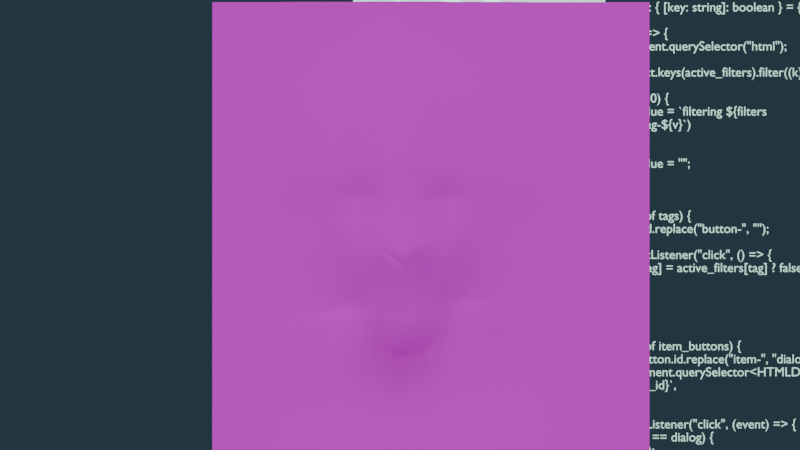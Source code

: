 # Source: image-assets.blend  (saved by Blender 4.0.36; exported with 4.5.12 LTS)
import bpy
from mathutils import Matrix  # noqa: F401  (used for matrix-valued properties, if any)

bpy.ops.wm.read_factory_settings(use_empty=True)
scene = bpy.context.scene
scene.name = 'computing'

# ---- collections
col_overlay = bpy.data.collections.new('Overlay'); scene.collection.children.link(col_overlay)
col_items = bpy.data.collections.new('Items'); scene.collection.children.link(col_items)

# ---- images (referenced by path relative to the original .blend; pixels are not part of the script)
import os
ASSET_DIR = os.environ.get("B2B_ASSET_DIR", "")  # directory of the original .blend (textures are referenced by path, not embedded)
HERE = os.path.dirname(os.path.abspath(__file__))  # packed textures are extracted next to this script under _unpacked/

def load_image(name, relpath, width, height, colorspace="sRGB"):
    """Load a texture the original file referenced (path relative to the .blend, or extracted next to this script)."""
    p = next((c for c in (os.path.join(HERE, relpath), os.path.join(ASSET_DIR, relpath)) if relpath and os.path.exists(c)), "")
    if p:
        img = bpy.data.images.load(p, check_existing=True)
        img.name = name
    else:  # same state as the original file: an image datablock whose file is absent (Cycles renders it pink)
        img = bpy.data.images.new(name, width, height)
        img.source = "FILE"
        img.filepath = "//" + (relpath or name)
    img.colorspace_settings.name = colorspace
    return img
img_photo_with_alpha_png = load_image('photo_with_alpha.png', 'photo_with_alpha.png', 1024, 1024, 'sRGB')

# ---- materials (node trees are filled in below, after node groups)
mat_pixelator = bpy.data.materials.new('pixelator')
mat_pixelator.alpha_threshold = 0.6771
mat_fill = bpy.data.materials.new('Fill')
mat_fill.use_transparent_shadow = False
mat_screen_glow = bpy.data.materials.new('screen-glow')
mat_screen_glow.use_transparent_shadow = False
mat_base_image = bpy.data.materials.new('base-image')
mat_base_image.use_backface_culling = True

# ---- node groups
ng_colors_001 = bpy.data.node_groups.new('Colors.001', 'ShaderNodeTree')
_s = ng_colors_001.interface.new_socket(name='l_blue', in_out='OUTPUT', socket_type='NodeSocketColor')
_s.default_value = (0.0782, 0.2582, 0.4179, 1.0)
_s = ng_colors_001.interface.new_socket(name='l_pink', in_out='OUTPUT', socket_type='NodeSocketColor')
_s.default_value = (0.9736, 0.5972, 0.5972, 1.0)
_s = ng_colors_001.interface.new_socket(name='l_green', in_out='OUTPUT', socket_type='NodeSocketColor')
_s.default_value = (0.7306, 0.7681, 0.7605, 1.0)
_s = ng_colors_001.interface.new_socket(name='d_blue', in_out='OUTPUT', socket_type='NodeSocketColor')
_s.default_value = (0.01764, 0.03689, 0.05127, 1.0)
_s = ng_colors_001.interface.new_socket(name='d_pink', in_out='OUTPUT', socket_type='NodeSocketColor')
_s.default_value = (0.3325, 0.05286, 0.05286, 1.0)
_s = ng_colors_001.interface.new_socket(name='d_green', in_out='OUTPUT', socket_type='NodeSocketColor')
_s.default_value = (0.0782, 0.1912, 0.1413, 1.0)
_N = ng_colors_001.nodes; _L = ng_colors_001.links
n0 = _N.new('NodeGroupInput'); n0.name = 'Group Input'; n0.location = (-311, 0)
n1 = _N.new('ShaderNodeRGB'); n1.name = 'RGB'; n1.location = (-111, 264)
n1.outputs[0].default_value = (0.0782, 0.2582, 0.4179, 1.0)
n2 = _N.new('ShaderNodeRGB'); n2.name = 'RGB.001'; n2.location = (111, 222)
n2.outputs[0].default_value = (0.9736, 0.5972, 0.5972, 1.0)
n3 = _N.new('ShaderNodeRGB'); n3.name = 'RGB.002'; n3.location = (-98, 45)
n3.outputs[0].default_value = (0.7306, 0.7681, 0.7605, 1.0)
n4 = _N.new('ShaderNodeRGB'); n4.name = 'RGB.005'; n4.location = (103, -264)
n4.outputs[0].default_value = (0.01764, 0.03689, 0.05127, 1.0)
n5 = _N.new('ShaderNodeRGB'); n5.name = 'RGB.004'; n5.location = (-108, -182)
n5.outputs[0].default_value = (0.3325, 0.05286, 0.05286, 1.0)
n6 = _N.new('ShaderNodeRGB'); n6.name = 'RGB.003'; n6.location = (97, -39)
n6.outputs[0].default_value = (0.0782, 0.1912, 0.1413, 1.0)
n7 = _N.new('NodeGroupOutput'); n7.name = 'Group Output'; n7.location = (692, 37)
_L.new(n1.outputs[0], n7.inputs[0])
_L.new(n2.outputs[0], n7.inputs[1])
_L.new(n3.outputs[0], n7.inputs[2])
_L.new(n4.outputs[0], n7.inputs[3])
_L.new(n5.outputs[0], n7.inputs[4])
_L.new(n6.outputs[0], n7.inputs[5])
n7.is_active_output = True

# ---- material node trees
mat_pixelator.use_nodes = True; mat_pixelator.node_tree.nodes.clear()
_N = mat_pixelator.node_tree.nodes; _L = mat_pixelator.node_tree.links
n0 = _N.new('ShaderNodeVectorMath'); n0.name = 'Vector Math'; n0.location = (-603, 252)
n0.operation = 'MULTIPLY'
n0.inputs[1].default_value = (10.0, 10.0, 0.0)
n1 = _N.new('ShaderNodeVectorMath'); n1.name = 'Vector Math.002'; n1.location = (-411, 252)
n1.operation = 'ABSOLUTE'
n1.inputs[1].default_value = (1.0, 1.0, 0.0)
n2 = _N.new('ShaderNodeVectorMath'); n2.name = 'Vector Math.001'; n2.location = (-233, 299)
n2.operation = 'MODULO'
n2.inputs[1].default_value = (1.0, 1.0, 0.0)
n3 = _N.new('ShaderNodeSeparateXYZ'); n3.name = 'Separate XYZ'; n3.location = (-45, 301)
n4 = _N.new('ShaderNodeValToRGB'); n4.name = 'Color Ramp'; n4.location = (182, 527)
while len(n4.color_ramp.elements) > 1: n4.color_ramp.elements.remove(n4.color_ramp.elements[-1])
n4.color_ramp.elements[0].position = 0.0; n4.color_ramp.elements[0].color = (0.01448, 0.01448, 0.01448, 1.0)
_e = n4.color_ramp.elements.new(0.45); _e.color = (1.0, 1.0, 1.0, 1.0)
_e = n4.color_ramp.elements.new(1.0); _e.color = (0.02627, 0.02627, 0.02627, 1.0)
n5 = _N.new('ShaderNodeValToRGB'); n5.name = 'Color Ramp.001'; n5.location = (190, 309)
while len(n5.color_ramp.elements) > 1: n5.color_ramp.elements.remove(n5.color_ramp.elements[-1])
n5.color_ramp.elements[0].position = 0.0; n5.color_ramp.elements[0].color = (0.01448, 0.01448, 0.01448, 1.0)
_e = n5.color_ramp.elements.new(0.45); _e.color = (1.0, 1.0, 1.0, 1.0)
_e = n5.color_ramp.elements.new(1.0); _e.color = (0.02627, 0.02627, 0.02627, 1.0)
n6 = _N.new('ShaderNodeOutputMaterial'); n6.name = 'Material Output'; n6.location = (1394, 308)
n6.width = 100
n6.target = 'CYCLES'
n7 = _N.new('ShaderNodeBsdfTransparent'); n7.name = 'Transparent BSDF'; n7.location = (1188, 388)
n8 = _N.new('ShaderNodeMix'); n8.name = 'Mix'; n8.location = (550, 463)
n8.data_type = 'RGBA'
n8.blend_type = 'MULTIPLY'
n8.clamp_result = True
n8.inputs[0].default_value = 1.0
n9 = _N.new('ShaderNodeTexCoord'); n9.name = 'Texture Coordinate'; n9.location = (-812, 307)
n10 = _N.new('ShaderNodeOutputMaterial'); n10.name = 'Material Output.001'; n10.location = (0, 0)
n10.target = 'EEVEE'
n11 = _N.new('ShaderNodeMixShader'); n11.name = 'Mix Shader'; n11.location = (0, 0)
n11.label = 'Disable Shadow'
n11.hide = True
n12 = _N.new('ShaderNodeLightPath'); n12.name = 'Light Path'; n12.location = (0, 0)
n12.hide = True
n13 = _N.new('ShaderNodeBsdfTransparent'); n13.name = 'Transparent BSDF.001'; n13.location = (0, 0)
n13.hide = True
_L.new(n1.outputs[0], n2.inputs[0])
_L.new(n0.outputs[0], n1.inputs[0])
_L.new(n2.outputs[0], n3.inputs[0])
_L.new(n3.outputs[0], n4.inputs[0])
_L.new(n4.outputs[0], n8.inputs[6])
_L.new(n5.outputs[0], n8.inputs[7])
_L.new(n3.outputs[1], n5.inputs[0])
_L.new(n8.outputs[2], n6.inputs[0])
_L.new(n9.outputs[4], n0.inputs[0])
_L.new(n8.outputs[2], n11.inputs[1])
_L.new(n11.outputs[0], n10.inputs[0])
_L.new(n12.outputs[1], n11.inputs[0])
_L.new(n13.outputs[0], n11.inputs[2])
n6.is_active_output = True
mat_screen_glow.use_nodes = True; mat_screen_glow.node_tree.nodes.clear()
_N = mat_screen_glow.node_tree.nodes; _L = mat_screen_glow.node_tree.links
n0 = _N.new('ShaderNodeOutputMaterial'); n0.name = 'Material Output'; n0.location = (300, 300)
n1 = _N.new('ShaderNodeBsdfPrincipled'); n1.name = 'Principled BSDF'; n1.location = (-98, 428)
n1.inputs[3].default_value = 1.45
n1.inputs[28].default_value = 5.2
n2 = _N.new('ShaderNodeGroup'); n2.name = 'Group'; n2.location = (-444, 361)
n2.node_tree = ng_colors_001
_L.new(n1.outputs[0], n0.inputs[0])
_L.new(n2.outputs[2], n1.inputs[0])
_L.new(n2.outputs[5], n1.inputs[27])
n0.is_active_output = True
mat_base_image.use_nodes = True; mat_base_image.node_tree.nodes.clear()
_N = mat_base_image.node_tree.nodes; _L = mat_base_image.node_tree.links
n0 = _N.new('ShaderNodeOutputMaterial'); n0.name = 'Material Output'; n0.location = (635, 384)
n0.target = 'CYCLES'
n1 = _N.new('ShaderNodeBsdfPrincipled'); n1.name = 'Principled BSDF'; n1.location = (49, 440)
n1.inputs[2].default_value = 1.0
n1.inputs[3].default_value = 1.45
n1.inputs[13].default_value = 0.0
n2 = _N.new('ShaderNodeTexImage'); n2.name = 'Image Texture'; n2.location = (-428, 494)
n2.image = img_photo_with_alpha_png
n3 = _N.new('ShaderNodeOutputMaterial'); n3.name = 'Material Output.001'; n3.location = (0, 0)
n3.target = 'EEVEE'
n4 = _N.new('ShaderNodeMixShader'); n4.name = 'Mix Shader'; n4.location = (0, 0)
n4.label = 'Disable Shadow'
n4.hide = True
n5 = _N.new('ShaderNodeLightPath'); n5.name = 'Light Path'; n5.location = (0, 0)
n5.hide = True
n6 = _N.new('ShaderNodeBsdfTransparent'); n6.name = 'Transparent BSDF'; n6.location = (0, 0)
n6.hide = True
_L.new(n1.outputs[0], n0.inputs[0])
_L.new(n2.outputs[0], n1.inputs[0])
_L.new(n2.outputs[1], n1.inputs[4])
_L.new(n1.outputs[0], n4.inputs[1])
_L.new(n4.outputs[0], n3.inputs[0])
_L.new(n5.outputs[1], n4.inputs[0])
_L.new(n6.outputs[0], n4.inputs[2])
n0.is_active_output = True

# ---- world
world_compute_world = bpy.data.worlds.new('compute-world'); scene.world = world_compute_world
world_compute_world.use_nodes = True; world_compute_world.node_tree.nodes.clear()
_N = world_compute_world.node_tree.nodes; _L = world_compute_world.node_tree.links
n0 = _N.new('ShaderNodeOutputWorld'); n0.name = 'World Output'; n0.location = (1863, 155)
n1 = _N.new('ShaderNodeBackground'); n1.name = 'Background'; n1.location = (1649, 236)
n2 = _N.new('ShaderNodeGroup'); n2.name = 'Group'; n2.location = (1422, 221)
n2.node_tree = ng_colors_001
_L.new(n1.outputs[0], n0.inputs[0])
_L.new(n2.outputs[3], n1.inputs[0])
n0.is_active_output = True
world_compute_world.use_sun_shadow = False
world_compute_world.sun_shadow_jitter_overblur = 0.0

# ---- cameras
cam_camera_001 = bpy.data.cameras.new('Camera.001')

# ---- lights
light_sun = bpy.data.lights.new('Sun', 'SUN')
light_sun.transmission_factor = 0.0
light_sun.energy = 2.07

# ---- meshes
me_plane_002 = bpy.data.meshes.new('Plane.002')
me_plane_002.from_pydata([(-1.0, -1.0, 0.0), (1.0, -1.0, 0.0), (-1.0, 1.0, 0.0), (1.0, 1.0, 0.0)], [], [(0, 1, 3, 2)])
_uv = me_plane_002.uv_layers.new(name='UVMap')
_uv.uv.foreach_set('vector', [0.0, 0.0, 1.0, 0.0, 1.0, 1.0, 0.0, 1.0])
me_plane_002.materials.append(mat_pixelator)
me_plane_002.update()
me_plane_003 = bpy.data.meshes.new('Plane.003')
me_plane_003.from_pydata([(-1.103, 0.4578, 1.003), (-0.6949, 0.4578, 1.003), (-1.103, 0.4578, 1.246), (-0.6949, 0.4578, 1.246), (-1.427, 0.4578, 0.6057), (-1.02, 0.4578, 0.6057), (-1.427, 0.4578, 0.8489), (-1.02, 0.4578, 0.8489), (-1.169, 0.4578, 0.1801), (-0.7611, 0.4578, 0.1801), (-1.169, 0.4578, 0.4234), (-0.7611, 0.4578, 0.4234), (-0.8819, 0.4578, 0.4701), (-0.4742, 0.4578, 0.4701), (-0.8819, 0.4578, 0.7134), (-0.4742, 0.4578, 0.7134), (-0.8987, 0.4578, 1.003), (-1.223, 0.4578, 0.8489), (-0.9003, 0.4578, 0.9606), (-0.7986, 0.4578, 0.8401), (-0.678, 0.4578, 0.7134), (-0.678, 0.4578, 0.4701), (-0.7611, 0.4578, 0.3017), (-0.6565, 0.4578, 0.3418)], [(2, 0), (16, 1), (1, 3), (3, 2), (4, 6), (5, 4), (7, 5), (17, 7), (8, 10), (9, 8), (22, 9), (10, 11), (12, 14), (21, 12), (15, 13), (20, 15), (0, 16), (6, 17), (16, 18), (18, 19), (17, 18), (14, 20), (13, 21), (20, 19), (11, 22), (23, 21), (22, 23)], [])
_uv = me_plane_003.uv_layers.new(name='UVMap')
_uv.uv.foreach_set('vector', [])
me_plane_003.materials.append(mat_screen_glow)
me_plane_003.update()
me_plane_001 = bpy.data.meshes.new('Plane.001')
me_plane_001.from_pydata([(0.6838, -0.02792, -0.05923), (0.6838, -0.02792, 1.205), (-0.5145, -0.02792, -0.05923), (-0.3552, -0.05039, -0.05923), (-0.2042, -0.07589, -0.05923), (-0.05108, -0.07589, -0.05923), (2.98e-08, -0.07589, -0.05923), (0.06261, -0.07589, -0.05923), (0.2243, -0.08185, -0.05923), (0.3628, -0.06948, -0.05923), (0.5498, -0.02977, -0.05923), (0.5498, -0.02792, 1.205), (0.3628, -0.02792, 1.205), (0.2243, -0.02792, 1.206), (0.06261, -0.02792, 1.207), (-2.53e-08, -0.02792, 1.207), (-0.05108, -0.02792, 1.207), (-0.2042, -0.02792, 1.206), (-0.3552, -0.02792, 1.205), (-0.5145, -0.02792, 1.205), (0.6838, -0.02792, 0.05962), (0.6838, -0.02792, 0.225), (0.6838, -0.02792, 0.2455), (0.6838, -0.02792, 0.4001), (0.6838, -0.02792, 0.4797), (0.6838, -0.02792, 0.5281), (0.6838, -0.02792, 0.6602), (0.6838, -0.02792, 0.9842), (0.6838, -0.02792, 1.147), (-0.5145, -0.02792, 0.05962), (-0.5145, -0.02792, 0.225), (-0.5145, -0.02792, 0.2455), (-0.5145, -0.02792, 0.4001), (-0.5145, -0.02792, 0.4797), (-0.5145, -0.02792, 0.5281), (-0.5145, -0.02792, 0.6602), (-0.5145, -0.02792, 0.9842), (-0.5145, -0.02792, 1.147), (-0.3552, -0.04058, 0.05962), (-0.3552, -0.02792, 0.225), (-0.3552, -0.02792, 0.2455), (-0.3552, -0.02955, 0.4001), (-0.3552, -0.03111, 0.4798), (-0.3552, -0.03144, 0.5283), (-0.3552, -0.0341, 0.6609), (-0.3552, -0.02796, 0.9851), (-0.3552, -0.02792, 1.148), (-0.2042, -0.05829, 0.05962), (-0.2042, -0.03044, 0.225), (-0.1638, -0.07235, 0.3253), (-0.1893, -0.04565, 0.3726), (-0.1883, -0.06178, 0.4801), (-0.18, -0.06922, 0.5291), (-0.2042, -0.08147, 0.6623), (-0.2042, -0.03799, 0.9873), (-0.2042, -0.02792, 1.149), (-0.05108, -0.05829, 0.05962), (-0.05108, -0.03697, 0.225), (-0.05108, -0.09086, 0.2626), (-0.07076, -0.1065, 0.4207), (-0.05108, -0.1139, 0.496), (-0.05108, -0.1272, 0.5297), (-0.03126, -0.1082, 0.6639), (-0.05108, -0.05392, 0.9896), (-0.05108, -0.02892, 1.151), (2.462e-08, -0.05829, 0.05962), (1.741e-08, -0.04384, 0.225), (1.652e-08, -0.08887, 0.2455), (0.005889, -0.1139, 0.4073), (0.00942, -0.1129, 0.4805), (0.008525, -0.1475, 0.4986), (-1.554e-09, -0.1141, 0.6641), (-1.568e-08, -0.0556, 0.99), (-2.279e-08, -0.02909, 1.151), (0.06261, -0.05829, 0.05962), (0.06261, -0.03667, 0.225), (0.06261, -0.08972, 0.2576), (0.07869, -0.106, 0.4167), (0.06598, -0.1118, 0.4992), (0.07143, -0.1237, 0.5296), (0.03989, -0.1081, 0.6639), (0.06261, -0.05308, 0.9895), (0.06261, -0.02884, 1.151), (0.2243, -0.06057, 0.05962), (0.2243, -0.02958, 0.225), (0.2094, -0.06337, 0.354), (0.2045, -0.0473, 0.4023), (0.2027, -0.06069, 0.4827), (0.1989, -0.06594, 0.529), (0.2243, -0.07669, 0.6621), (0.2243, -0.03608, 0.987), (0.2243, -0.02792, 1.149), (0.3628, -0.0508, 0.05962), (0.3001, -0.02867, 0.225), (0.2796, -0.03342, 0.2796), (0.3259, -0.03334, 0.4006), (0.3485, -0.03246, 0.48), (0.3628, -0.03074, 0.5283), (0.3628, -0.03535, 0.6608), (0.3628, -0.02792, 0.985), (0.3628, -0.02792, 1.148), (0.5498, -0.02814, 0.05962), (0.5498, -0.02792, 0.225), (0.5498, -0.02792, 0.2455), (0.5498, -0.02792, 0.4001), (0.5498, -0.02792, 0.4797), (0.5498, -0.02792, 0.5281), (0.5498, -0.02792, 0.6602), (0.5498, -0.02792, 0.9842), (0.5498, -0.02792, 1.147), (0.6838, -0.02792, 0.761), (-0.5145, -0.02792, 0.7611), (-0.3552, -0.03424, 0.7618), (-0.2042, -0.08845, 0.7635), (-0.05108, -0.1145, 0.7652), (-5.949e-09, -0.1181, 0.7655), (0.06261, -0.1111, 0.7651), (0.2243, -0.0817, 0.7632), (0.3628, -0.03552, 0.7617), (0.5498, -0.02792, 0.761), (0.6838, -0.02792, 0.7106), (-0.5145, -0.02792, 0.7107), (-0.3552, -0.0354, 0.7113), (-0.2042, -0.09106, 0.7129), (-0.04392, -0.1104, 0.7146), (-3.752e-09, -0.1149, 0.7148), (0.06261, -0.1066, 0.7161), (0.2243, -0.08515, 0.7127), (0.3628, -0.03706, 0.7112), (0.5498, -0.02792, 0.7106), (0.6838, -0.02792, 0.5743), (-0.5145, -0.02792, 0.5743), (-0.3552, -0.03144, 0.5747), (-0.1844, -0.0709, 0.5758), (-0.04448, -0.1225, 0.5767), (2.189e-09, -0.1253, 0.5768), (0.05541, -0.1211, 0.5766), (0.1994, -0.06827, 0.5757), (0.3628, -0.03074, 0.5747), (0.5498, -0.02792, 0.5743), (0.6838, -0.02792, 0.6173), (-0.5145, -0.02792, 0.6173), (-0.3552, -0.0321, 0.6178), (-0.1943, -0.07362, 0.6191), (-0.03571, -0.1132, 0.6203), (3.176e-10, -0.1186, 0.6205), (0.04709, -0.1123, 0.6202), (0.216, -0.06913, 0.6189), (0.3628, -0.03246, 0.6177), (0.5498, -0.02792, 0.6173), (-0.1277, -0.07589, -0.05923), (-0.1277, -0.02792, 1.206), (-0.1277, -0.05829, 0.05962), (-0.1277, -0.0337, 0.225), (-0.1074, -0.08551, 0.2939), (-0.13, -0.06567, 0.3966), (-0.1197, -0.09972, 0.488), (-0.1155, -0.1036, 0.5294), (-0.1177, -0.08139, 0.6631), (-0.1277, -0.04509, 0.9884), (-0.1277, -0.02842, 1.15), (-0.1277, -0.1034, 0.7643), (-0.1241, -0.09578, 0.7137), (-0.1144, -0.09698, 0.5762), (-0.115, -0.08501, 0.6197), (0.1434, -0.07887, -0.05923), (0.1434, -0.02792, 1.206), (0.1434, -0.05943, 0.05962), (0.1434, -0.03313, 0.225), (0.136, -0.06637, 0.3058), (0.1416, -0.07079, 0.4095), (0.1343, -0.09789, 0.4909), (0.1351, -0.09947, 0.5293), (0.1321, -0.0759, 0.663), (0.1434, -0.04333, 0.9883), (0.1434, -0.02838, 1.15), (0.1434, -0.09703, 0.7642), (0.1434, -0.08981, 0.7144), (0.1274, -0.09462, 0.5762), (0.1315, -0.08019, 0.6196), (0.6838, -0.02792, 0.3379), (-0.5145, -0.02792, 0.3379), (-0.3552, -0.0289, 0.3379), (-0.179, -0.04432, 0.3536), (-0.06284, -0.08074, 0.357), (0.003519, -0.08441, 0.3422), (0.07222, -0.08, 0.3527), (0.2065, -0.04492, 0.3829), (0.3072, -0.03337, 0.3519), (0.5498, -0.02792, 0.3379), (-0.1209, -0.05633, 0.3553), (0.1393, -0.05897, 0.3678), (0.2094, -0.06337, 0.354), (0.6838, -0.02792, 0.6854), (-0.5145, -0.02792, 0.6855), (-0.3552, -0.03475, 0.6861), (-0.2042, -0.08626, 0.6876), (-0.03759, -0.1093, 0.6892), (-2.653e-09, -0.1145, 0.6895), (0.05125, -0.1074, 0.69), (0.2243, -0.08092, 0.6874), (0.3628, -0.0362, 0.686), (0.5498, -0.02792, 0.6854), (-0.1209, -0.08858, 0.6884), (0.1378, -0.08285, 0.6887), (0.6838, -0.02792, 0.6387), (-0.5145, -0.02792, 0.6388), (-0.3552, -0.0331, 0.6393), (-0.1993, -0.07754, 0.6407), (-0.03348, -0.1107, 0.6421), (-6.183e-10, -0.1164, 0.6423), (0.04349, -0.1102, 0.6421), (0.2201, -0.07291, 0.6405), (0.3628, -0.03391, 0.6393), (0.5498, -0.02792, 0.6387), (-0.1164, -0.0832, 0.6414), (0.1318, -0.07805, 0.6413), (-0.1659, -0.02792, 1.206), (-0.1659, -0.05829, 0.05962), (-0.1659, -0.03207, 0.225), (-0.1356, -0.07893, 0.3096), (-0.1597, -0.05566, 0.3846), (-0.154, -0.08075, 0.4841), (-0.1478, -0.08643, 0.5293), (-0.161, -0.08143, 0.6627), (-0.1659, -0.04154, 0.9879), (-0.1659, -0.02817, 1.15), (-0.1659, -0.09593, 0.7639), (-0.1641, -0.09342, 0.7133), (-0.1494, -0.08394, 0.576), (-0.1547, -0.07931, 0.6194), (-0.1659, -0.07589, -0.05923), (-0.15, -0.05033, 0.3544), (-0.1626, -0.08742, 0.688), (-0.1578, -0.08037, 0.641), (-0.08937, -0.07589, -0.05923), (-0.08937, -0.02792, 1.207), (-0.08937, -0.05829, 0.05962), (-0.08937, -0.03533, 0.225), (-0.07925, -0.08818, 0.2783), (-0.1004, -0.08606, 0.4086), (-0.08537, -0.1068, 0.492), (-0.08331, -0.1154, 0.5296), (-0.0745, -0.09478, 0.6635), (-0.08937, -0.04951, 0.989), (-0.08937, -0.02867, 1.15), (-0.08937, -0.1089, 0.7648), (-0.08399, -0.1031, 0.7141), (-0.07946, -0.1098, 0.5764), (-0.07536, -0.0991, 0.62), (-0.09189, -0.06854, 0.3562), (-0.07925, -0.09893, 0.6888), (-0.07493, -0.09694, 0.6418), (0.103, -0.02792, 1.207), (0.103, -0.05886, 0.05962), (0.103, -0.0349, 0.225), (0.09931, -0.07804, 0.2817), (0.1101, -0.08838, 0.4131), (0.1002, -0.1048, 0.4951), (0.1033, -0.1116, 0.5295), (0.08598, -0.092, 0.6634), (0.103, -0.04821, 0.9889), (0.103, -0.02861, 1.15), (0.103, -0.1041, 0.7647), (0.103, -0.0982, 0.7152), (0.09141, -0.1078, 0.5764), (0.08931, -0.09626, 0.6199), (0.103, -0.07738, -0.05923), (0.1058, -0.06948, 0.3602), (0.0945, -0.0951, 0.6893), (0.08765, -0.09413, 0.6417), (0.1838, -0.08036, -0.05923), (0.1838, -0.02792, 1.206), (0.1838, -0.06, 0.05962), (0.1838, -0.03135, 0.225), (0.1727, -0.06487, 0.3299), (0.173, -0.05904, 0.4059), (0.1685, -0.07929, 0.4868), (0.167, -0.08271, 0.5292), (0.1782, -0.0763, 0.6626), (0.1838, -0.0397, 0.9876), (0.1838, -0.02815, 1.149), (0.1838, -0.08937, 0.7637), (0.1838, -0.08748, 0.7135), (0.1634, -0.08144, 0.5759), (0.1738, -0.07466, 0.6192), (0.1729, -0.05194, 0.3753), (0.181, -0.08189, 0.6881), (0.176, -0.07548, 0.6409), (-0.2017, -0.07951, 0.6515), (-0.03237, -0.1094, 0.653), (-1.086e-09, -0.1152, 0.6532), (0.04169, -0.1092, 0.653), (0.2222, -0.0748, 0.6513), (0.08736, -0.1176, 0.5296), (0.06293, -0.1001, 0.6637), (0.03998, -0.1356, 0.5141), (0.01994, -0.1111, 0.664), (-0.02128, -0.1374, 0.5141), (-0.01563, -0.1111, 0.664), (-0.1639, -0.07782, 0.5292), (-0.1826, -0.08145, 0.6625), (-0.0475, -0.1124, 0.7399), (-4.85e-09, -0.1165, 0.7402), (0.06261, -0.1089, 0.7406), (0.2243, -0.08343, 0.738), (-0.02554, -0.1163, 0.7654), (0.03131, -0.1146, 0.7653), (0.08282, -0.1076, 0.7649), (-0.2042, -0.08866, 0.7002), (-0.04075, -0.1098, 0.7019), (-3.202e-09, -0.1147, 0.7022), (0.05693, -0.107, 0.703), (0.2243, -0.08304, 0.7), (0.08282, -0.1024, 0.7157), (0.03131, -0.1107, 0.7155), (-0.02196, -0.1126, 0.7147), (-0.1842, -0.09224, 0.7131), (-0.1822, -0.07006, 0.5524), (-0.04778, -0.1249, 0.5532), (0.004263, -0.1364, 0.5377), (0.06342, -0.1224, 0.5531), (0.1991, -0.0671, 0.5524), (-0.1669, -0.07742, 0.5759), (-0.02224, -0.1239, 0.5768), (0.0277, -0.1232, 0.5767), (0.07341, -0.1144, 0.5765), (-0.1894, -0.07226, 0.5974), (-0.04009, -0.1179, 0.5985), (1.254e-09, -0.122, 0.5987), (0.05125, -0.1167, 0.5984), (0.2077, -0.0687, 0.5973), (-0.1745, -0.07647, 0.6192), (-0.01785, -0.1159, 0.6204), (0.02354, -0.1155, 0.6204), (0.0682, -0.1043, 0.6201), (-0.09942, -0.1095, 0.5295), (-0.09612, -0.08809, 0.6633), (-0.1085, -0.1062, 0.7645), (-0.104, -0.09943, 0.7139), (-0.09695, -0.1034, 0.5763), (-0.09518, -0.09205, 0.6198), (-0.1147, -0.09099, 0.598), (-0.115, -0.1003, 0.5528), (-0.1225, -0.09218, 0.7011), (-0.1259, -0.09959, 0.739), (-0.1171, -0.08229, 0.6523), (0.1511, -0.09109, 0.5293), (0.1551, -0.0761, 0.6628), (0.1636, -0.0932, 0.764), (0.1636, -0.08864, 0.714), (0.1454, -0.08803, 0.576), (0.1526, -0.07743, 0.6194), (0.1295, -0.08741, 0.5979), (0.1313, -0.09705, 0.5527), (0.1406, -0.08633, 0.7015), (0.1434, -0.09342, 0.7393), (0.1319, -0.07697, 0.6521), (-0.2042, -0.08386, 0.675), (-0.03442, -0.1087, 0.6766), (-2.104e-09, -0.1143, 0.6768), (0.04557, -0.1077, 0.6769), (0.2243, -0.07881, 0.6748), (-0.1193, -0.08499, 0.6758), (0.1349, -0.07938, 0.6759), (0.07288, -0.1012, 0.6897), (-0.1834, -0.08684, 0.6878), (-0.1001, -0.09376, 0.6886), (-0.01879, -0.1119, 0.6894), (0.02562, -0.1109, 0.6897), (0.1594, -0.08237, 0.6884), (-0.1968, -0.07558, 0.6299), (-0.0346, -0.1119, 0.6312), (-1.503e-10, -0.1175, 0.6314), (0.04529, -0.1113, 0.6312), (0.218, -0.07102, 0.6297), (-0.1157, -0.0841, 0.6305), (0.1317, -0.07912, 0.6304), (0.06557, -0.1022, 0.6419), (-0.1785, -0.07896, 0.6409), (-0.09565, -0.09007, 0.6416), (-0.01674, -0.1135, 0.6422), (0.02174, -0.1133, 0.6422), (0.1539, -0.07676, 0.6411), (-0.1316, -0.09503, 0.5293), (-0.1394, -0.08141, 0.6629), (-0.1468, -0.09967, 0.7641), (-0.1441, -0.0946, 0.7135), (-0.1319, -0.09046, 0.5761), (-0.1348, -0.08216, 0.6195), (-0.1417, -0.088, 0.6882), (-0.1371, -0.08178, 0.6412), (-0.1562, -0.07984, 0.6302), (-0.1618, -0.08443, 0.6754), (-0.1594, -0.0809, 0.6519), (-0.165, -0.09467, 0.7386), (-0.1634, -0.09042, 0.7007), (-0.1486, -0.08518, 0.5526), (-0.152, -0.08163, 0.5977), (-0.06719, -0.1213, 0.5296), (-0.05288, -0.1015, 0.6637), (-0.07022, -0.1117, 0.765), (-0.06395, -0.1067, 0.7143), (-0.06197, -0.1161, 0.5766), (-0.05553, -0.1061, 0.6201), (-0.05842, -0.1041, 0.689), (-0.05421, -0.1038, 0.6419), (-0.07514, -0.09802, 0.6309), (-0.07688, -0.09686, 0.6762), (-0.07741, -0.1044, 0.5982), (-0.08138, -0.1126, 0.553), (-0.08162, -0.101, 0.7015), (-0.08668, -0.106, 0.7395), (-0.07472, -0.09586, 0.6526), (0.1192, -0.1055, 0.5294), (0.109, -0.08395, 0.6632), (0.1232, -0.1006, 0.7644), (0.1232, -0.09401, 0.7148), (0.1094, -0.1012, 0.5763), (0.1104, -0.08822, 0.6197), (0.1161, -0.08898, 0.689), (0.1097, -0.08609, 0.6415), (0.08848, -0.09519, 0.6308), (0.09024, -0.09355, 0.6764), (0.08681, -0.09307, 0.6526), (0.103, -0.1011, 0.7399), (0.09876, -0.09665, 0.7023), (0.09735, -0.1097, 0.5529), (0.09036, -0.102, 0.5982), (0.1829, -0.07432, 0.5291), (0.2012, -0.07649, 0.6623), (0.2041, -0.08554, 0.7635), (0.2041, -0.08632, 0.7131), (0.1814, -0.07486, 0.5758), (0.1949, -0.07189, 0.6191), (0.2026, -0.08141, 0.6877), (0.198, -0.07419, 0.6407), (0.1749, -0.07507, 0.6301), (0.1796, -0.07909, 0.6753), (0.1686, -0.07805, 0.5976), (0.1652, -0.08207, 0.5526), (0.1824, -0.08468, 0.7008), (0.1838, -0.08842, 0.7386), (0.1771, -0.07589, 0.6517), (0.1545, -0.07643, 0.6519), (0.1636, -0.09092, 0.739), (0.1615, -0.08551, 0.7012), (0.1482, -0.08956, 0.5526), (0.149, -0.08273, 0.5977), (0.1573, -0.07923, 0.6756), (0.1533, -0.07709, 0.6302), (0.0708, -0.1094, 0.5983), (0.08039, -0.116, 0.553), (0.07785, -0.1018, 0.7027), (0.08282, -0.105, 0.7403), (0.06425, -0.1011, 0.6528), (0.0679, -0.1006, 0.6767), (0.06688, -0.1032, 0.631), (-0.09589, -0.08908, 0.6525), (-0.1063, -0.1028, 0.7392), (-0.1021, -0.09659, 0.7013), (-0.09819, -0.1065, 0.5529), (-0.09607, -0.09771, 0.5981), (-0.0981, -0.09092, 0.676), (-0.09542, -0.09106, 0.6307), (-0.1707, -0.07694, 0.5976), (-0.1654, -0.07762, 0.5525), (-0.1838, -0.08954, 0.7004), (-0.1806, -0.0802, 0.6517), (-0.183, -0.08415, 0.6752), (-0.1765, -0.07771, 0.63), (0.1965, -0.07304, 0.6299), (0.02264, -0.1144, 0.6313), (-0.0173, -0.1147, 0.6313), (-0.05487, -0.105, 0.631), (-0.136, -0.08197, 0.6304), (0.1101, -0.08716, 0.6306), (0.2019, -0.07895, 0.675), (0.02278, -0.111, 0.6769), (-0.01721, -0.1115, 0.6767), (-0.05565, -0.1028, 0.6764), (-0.1406, -0.08471, 0.6756), (0.1126, -0.08646, 0.6761), (0.1094, -0.08502, 0.6524), (0.1232, -0.09728, 0.7396), (0.1197, -0.09149, 0.7019), (0.1143, -0.1034, 0.5528), (0.1099, -0.09473, 0.598), (-0.1382, -0.0816, 0.6521), (-0.1455, -0.09713, 0.7388), (-0.1429, -0.0913, 0.7009), (-0.1318, -0.09275, 0.5527), (-0.1334, -0.08631, 0.5978), (0.1881, -0.07338, 0.5974), (0.02562, -0.1193, 0.5985), (-0.02005, -0.1199, 0.5986), (-0.05875, -0.1111, 0.5984), (0.1822, -0.07459, 0.5525), (0.03384, -0.1294, 0.5454), (-0.02176, -0.1306, 0.5454), (-0.06458, -0.1187, 0.5531), (-0.06119, -0.1054, 0.7017), (-0.02038, -0.1122, 0.702), (0.02847, -0.1108, 0.7026), (0.2033, -0.08386, 0.7004), (0.2041, -0.08593, 0.7383), (0.03131, -0.1127, 0.7404), (-0.02375, -0.1145, 0.74), (-0.06709, -0.1092, 0.7397), (-0.05354, -0.1026, 0.6528), (-0.01619, -0.1123, 0.6531), (0.02084, -0.1122, 0.6531), (0.1996, -0.07534, 0.6515), (0.4563, -0.04963, -0.05923), (0.4563, -0.02792, 1.205), (0.4563, -0.03947, 0.05962), (0.425, -0.0283, 0.225), (0.4147, -0.03067, 0.2626), (0.4378, -0.03063, 0.4003), (0.4492, -0.03019, 0.4798), (0.4563, -0.02933, 0.5282), (0.4563, -0.03164, 0.6605), (0.4563, -0.02792, 0.9846), (0.4563, -0.02792, 1.148), (0.4563, -0.03172, 0.7614), (0.4563, -0.03249, 0.7109), (0.4563, -0.02933, 0.5745), (0.4563, -0.03019, 0.6175), (0.4285, -0.03065, 0.3449), (0.4563, -0.03206, 0.6857), (0.4563, -0.03091, 0.639), (-0.2797, -0.02792, 1.206), (-0.2797, -0.03298, 0.9862), (-0.2797, -0.02792, 1.149), (-0.2797, -0.06134, 0.7626), (-0.2797, -0.06323, 0.7121), (-0.2797, -0.06314, -0.05923), (-0.2797, -0.04944, 0.05962), (-0.2797, -0.02918, 0.225), (-0.2595, -0.05013, 0.2854), (-0.2723, -0.0376, 0.3863), (-0.2717, -0.04644, 0.48), (-0.2676, -0.05033, 0.5287), (-0.2671, -0.03661, 0.3457), (0.2935, -0.07566, -0.05923), (0.2935, -0.05568, 0.05962), (0.2622, -0.02913, 0.225), (0.2445, -0.04839, 0.3168), (0.2652, -0.04032, 0.4015), (0.2756, -0.04657, 0.4813), (0.2808, -0.04834, 0.5287), (0.2568, -0.03915, 0.3674), (0.2935, -0.02792, 1.206), (0.2935, -0.032, 0.986), (0.2935, -0.02792, 1.148), (0.2935, -0.05861, 0.7625), (0.4096, -0.02792, 1.205), (0.4096, -0.04513, 0.05962), (0.3626, -0.02849, 0.225), (0.3472, -0.03204, 0.2711), (0.3818, -0.03199, 0.4005), (0.3988, -0.03132, 0.4799), (0.4096, -0.03003, 0.5282), (0.4096, -0.03349, 0.6607), (0.4096, -0.02792, 0.9848), (0.4096, -0.02792, 1.148), (0.4096, -0.03362, 0.7615), (0.4096, -0.03477, 0.7111), (0.4096, -0.03004, 0.5746), (0.4096, -0.03133, 0.6176), (0.3679, -0.03201, 0.3484), (0.4096, -0.03413, 0.6859), (0.4096, -0.03241, 0.6391), (0.4096, -0.05955, -0.05923)], [], [(109, 28, 1, 11), (37, 46, 18, 19), (533, 55, 17, 531), (245, 64, 16, 236), (64, 73, 15, 16), (73, 82, 14, 15), (281, 91, 13, 272), (554, 100, 12, 552), (523, 109, 11, 514), (513, 10, 101, 515), (515, 101, 102, 516), (516, 102, 103, 517), (528, 189, 104, 518), (518, 104, 105, 519), (519, 105, 106, 520), (530, 214, 107, 521), (524, 119, 108, 522), (522, 108, 109, 523), (544, 9, 92, 545), (545, 92, 93, 546), (546, 93, 94, 547), (551, 188, 95, 548), (548, 95, 96, 549), (549, 96, 97, 550), (212, 213, 98, 89, 293), (555, 118, 99, 553), (553, 99, 100, 554), (271, 8, 83, 273), (273, 83, 84, 274), (274, 84, 85, 275), (286, 187, 86, 276), (276, 86, 87, 277), (277, 87, 88, 429, 278), (512, 293, 89, 430), (282, 431, 117, 90, 280), (280, 90, 91, 281), (6, 7, 74, 65), (65, 74, 75, 66), (66, 75, 76, 67), (185, 186, 77, 68), (68, 77, 78, 69), (69, 78, 79, 296, 70), (511, 292, 80, 297), (115, 307, 116, 81, 72), (72, 81, 82, 73), (5, 6, 65, 56), (56, 65, 66, 57), (57, 66, 67, 58), (184, 185, 68, 59), (59, 68, 69, 60), (60, 69, 70, 298, 61), (510, 291, 71, 299), (114, 306, 115, 72, 63), (63, 72, 73, 64), (235, 5, 56, 237), (237, 56, 57, 238), (238, 57, 58, 239), (250, 184, 59, 240), (240, 59, 60, 241), (241, 60, 61, 399, 242), (509, 290, 62, 400), (246, 401, 114, 63, 244), (244, 63, 64, 245), (536, 4, 47, 537), (537, 47, 48, 538), (538, 48, 49, 539), (543, 183, 50, 540), (540, 50, 51, 541), (541, 51, 52, 542), (207, 208, 289, 53, 44), (534, 113, 54, 532), (532, 54, 55, 533), (2, 3, 38, 29), (29, 38, 39, 30), (30, 39, 40, 31), (181, 182, 41, 32), (32, 41, 42, 33), (33, 42, 43, 34), (206, 207, 44, 35), (111, 112, 45, 36), (36, 45, 46, 37), (10, 0, 20, 101), (101, 20, 21, 102), (102, 21, 22, 103), (189, 180, 23, 104), (104, 23, 24, 105), (105, 24, 25, 106), (214, 205, 26, 107), (119, 110, 27, 108), (108, 27, 28, 109), (129, 120, 110, 119), (121, 122, 112, 111), (535, 123, 113, 534), (508, 302, 114, 401), (507, 303, 115, 306), (506, 304, 116, 307), (505, 305, 117, 431), (127, 128, 118, 555, 117, 305), (525, 129, 119, 524), (529, 202, 129, 525), (200, 201, 128, 127, 313), (504, 313, 127, 432), (503, 312, 126, 315), (502, 311, 125, 316), (501, 310, 124, 402), (195, 196, 309, 123, 535, 122), (194, 195, 122, 121), (202, 193, 120, 129), (106, 25, 130, 139), (34, 43, 132, 131), (43, 542, 52, 318, 133, 132), (500, 319, 134, 403), (499, 320, 135, 324), (498, 321, 136, 325), (497, 322, 137, 433), (88, 550, 97, 138, 137, 322), (520, 106, 139, 526), (139, 130, 140, 149), (131, 132, 142, 141), (132, 133, 327, 143, 142), (496, 328, 144, 404), (495, 329, 145, 333), (494, 330, 146, 334), (493, 331, 147, 434), (137, 138, 148, 147, 331), (526, 139, 149, 527), (492, 342, 164, 389), (491, 343, 163, 388), (490, 344, 162, 387), (489, 345, 161, 386), (225, 159, 160, 226), (227, 386, 161, 159, 225), (488, 346, 158, 385), (222, 156, 157, 384, 223), (221, 155, 156, 222), (232, 190, 155, 221), (219, 153, 154, 220), (218, 152, 153, 219), (231, 150, 152, 218), (226, 160, 151, 217), (487, 353, 179, 419), (486, 354, 178, 418), (485, 355, 177, 417), (484, 356, 176, 416), (261, 174, 175, 262), (263, 416, 176, 174, 261), (483, 357, 173, 415), (258, 171, 172, 414, 259), (257, 170, 171, 258), (268, 191, 170, 257), (255, 168, 169, 256), (254, 167, 168, 255), (267, 165, 167, 254), (262, 175, 166, 253), (256, 169, 191, 268), (220, 154, 190, 232), (103, 22, 180, 189), (31, 40, 182, 181), (539, 49, 183, 543), (239, 58, 184, 250), (58, 67, 185, 184), (67, 76, 186, 185), (275, 85, 187, 286), (547, 94, 188, 551), (517, 103, 189, 528), (482, 364, 204, 420), (481, 363, 203, 390), (107, 26, 193, 202), (35, 44, 195, 194), (44, 53, 358, 196, 195), (480, 359, 197, 405), (479, 360, 198, 368), (478, 361, 199, 369), (477, 362, 200, 435), (89, 98, 201, 200, 362), (521, 107, 202, 529), (476, 377, 216, 421), (475, 376, 215, 391), (149, 140, 205, 214), (141, 142, 207, 206), (142, 143, 371, 208, 207), (474, 372, 209, 406), (473, 373, 210, 381), (472, 374, 211, 382), (471, 375, 212, 436), (147, 148, 213, 212, 375), (527, 149, 214, 530), (470, 392, 234, 379), (469, 393, 233, 366), (49, 220, 232, 183), (55, 226, 217, 17), (4, 231, 218, 47), (47, 218, 219, 48), (48, 219, 220, 49), (183, 232, 221, 50), (50, 221, 222, 51), (51, 222, 223, 300, 52), (468, 394, 224, 301), (113, 227, 225, 54), (54, 225, 226, 55), (317, 228, 395), (467, 396, 228, 317), (466, 397, 229, 323), (465, 398, 230, 332), (464, 407, 252, 380), (463, 408, 251, 367), (154, 239, 250, 190), (462, 409, 249, 341), (461, 410, 248, 340), (460, 411, 247, 339), (459, 412, 246, 338), (159, 244, 245, 160), (161, 338, 246, 244, 159), (458, 413, 243, 337), (156, 241, 242, 336, 157), (155, 240, 241, 156), (190, 250, 240, 155), (153, 238, 239, 154), (152, 237, 238, 153), (150, 235, 237, 152), (160, 245, 236, 151), (457, 422, 270, 378), (456, 423, 269, 365), (76, 256, 268, 186), (82, 262, 253, 14), (7, 267, 254, 74), (74, 254, 255, 75), (75, 255, 256, 76), (186, 268, 257, 77), (77, 257, 258, 78), (78, 258, 259, 294, 79), (455, 424, 260, 295), (116, 308, 263, 261, 81), (81, 261, 262, 82), (454, 425, 263, 308), (453, 426, 264, 314), (452, 427, 265, 326), (451, 428, 266, 335), (450, 437, 288, 383), (449, 438, 287, 370), (169, 275, 286, 191), (448, 439, 285, 352), (447, 440, 284, 351), (446, 441, 283, 350), (445, 442, 282, 349), (174, 280, 281, 175), (176, 349, 282, 280, 174), (444, 443, 279, 348), (171, 277, 278, 347, 172), (170, 276, 277, 171), (191, 286, 276, 170), (168, 274, 275, 169), (167, 273, 274, 168), (165, 271, 273, 167), (175, 281, 272, 166), (357, 444, 348, 173), (216, 383, 444, 357), (383, 288, 443, 444), (356, 445, 349, 176), (177, 350, 445, 356), (350, 283, 442, 445), (355, 446, 350, 177), (204, 370, 446, 355), (370, 287, 441, 446), (354, 447, 351, 178), (172, 347, 447, 354), (347, 278, 440, 447), (353, 448, 352, 179), (178, 351, 448, 353), (351, 284, 439, 448), (364, 449, 370, 204), (173, 348, 449, 364), (348, 279, 438, 449), (377, 450, 383, 216), (179, 352, 450, 377), (352, 285, 437, 450), (330, 451, 335, 146), (136, 326, 451, 330), (326, 265, 428, 451), (321, 452, 326, 136), (79, 294, 452, 321), (294, 259, 427, 452), (312, 453, 314, 126), (199, 365, 453, 312), (365, 269, 426, 453), (304, 454, 308, 116), (126, 314, 454, 304), (314, 264, 425, 454), (292, 455, 295, 80), (211, 378, 455, 292), (378, 270, 424, 455), (361, 456, 365, 199), (80, 295, 456, 361), (295, 260, 423, 456), (374, 457, 378, 211), (146, 335, 457, 374), (335, 266, 422, 457), (346, 458, 337, 158), (215, 380, 458, 346), (380, 252, 413, 458), (345, 459, 338, 161), (162, 339, 459, 345), (339, 247, 412, 459), (344, 460, 339, 162), (203, 367, 460, 344), (367, 251, 411, 460), (343, 461, 340, 163), (157, 336, 461, 343), (336, 242, 410, 461), (342, 462, 341, 164), (163, 340, 462, 342), (340, 248, 409, 462), (363, 463, 367, 203), (158, 337, 463, 363), (337, 243, 408, 463), (376, 464, 380, 215), (164, 341, 464, 376), (341, 249, 407, 464), (327, 465, 332, 143), (133, 323, 465, 327), (323, 229, 398, 465), (318, 466, 323, 133), (52, 300, 466, 318), (300, 223, 397, 466), (309, 467, 317, 123), (196, 366, 467, 309), (366, 233, 396, 467), (123, 317, 395, 227, 113), (289, 468, 301, 53), (208, 379, 468, 289), (379, 234, 394, 468), (358, 469, 366, 196), (53, 301, 469, 358), (301, 224, 393, 469), (371, 470, 379, 208), (143, 332, 470, 371), (332, 230, 392, 470), (437, 471, 436, 288), (285, 434, 471, 437), (434, 147, 375, 471), (373, 472, 382, 210), (145, 334, 472, 373), (334, 146, 374, 472), (372, 473, 381, 209), (144, 333, 473, 372), (333, 145, 373, 473), (407, 474, 406, 252), (249, 404, 474, 407), (404, 144, 372, 474), (392, 475, 391, 234), (230, 389, 475, 392), (389, 164, 376, 475), (422, 476, 421, 270), (266, 419, 476, 422), (419, 179, 377, 476), (438, 477, 435, 287), (279, 430, 477, 438), (430, 89, 362, 477), (360, 478, 369, 198), (71, 297, 478, 360), (297, 80, 361, 478), (359, 479, 368, 197), (62, 299, 479, 359), (299, 71, 360, 479), (408, 480, 405, 251), (243, 400, 480, 408), (400, 62, 359, 480), (393, 481, 390, 233), (224, 385, 481, 393), (385, 158, 363, 481), (423, 482, 420, 269), (260, 415, 482, 423), (415, 173, 364, 482), (424, 483, 415, 260), (270, 421, 483, 424), (421, 216, 357, 483), (425, 484, 416, 263), (264, 417, 484, 425), (417, 177, 356, 484), (426, 485, 417, 264), (269, 420, 485, 426), (420, 204, 355, 485), (427, 486, 418, 265), (259, 414, 486, 427), (414, 172, 354, 486), (428, 487, 419, 266), (265, 418, 487, 428), (418, 178, 353, 487), (394, 488, 385, 224), (234, 391, 488, 394), (391, 215, 346, 488), (395, 489, 386, 227), (228, 387, 489, 395), (387, 162, 345, 489), (396, 490, 387, 228), (233, 390, 490, 396), (390, 203, 344, 490), (397, 491, 388, 229), (223, 384, 491, 397), (384, 157, 343, 491), (398, 492, 389, 230), (229, 388, 492, 398), (388, 163, 342, 492), (439, 493, 434, 285), (284, 433, 493, 439), (433, 137, 331, 493), (329, 494, 334, 145), (135, 325, 494, 329), (325, 136, 330, 494), (328, 495, 333, 144), (134, 324, 495, 328), (324, 135, 329, 495), (409, 496, 404, 249), (248, 403, 496, 409), (403, 134, 328, 496), (440, 497, 433, 284), (278, 429, 497, 440), (429, 88, 322, 497), (320, 498, 325, 135), (70, 296, 498, 320), (296, 79, 321, 498), (319, 499, 324, 134), (61, 298, 499, 319), (298, 70, 320, 499), (410, 500, 403, 248), (242, 399, 500, 410), (399, 61, 319, 500), (411, 501, 402, 247), (251, 405, 501, 411), (405, 197, 310, 501), (310, 502, 316, 124), (197, 368, 502, 310), (368, 198, 311, 502), (311, 503, 315, 125), (198, 369, 503, 311), (369, 199, 312, 503), (441, 504, 432, 283), (287, 435, 504, 441), (435, 200, 313, 504), (442, 505, 431, 282), (283, 432, 505, 442), (432, 127, 305, 505), (303, 506, 307, 115), (125, 315, 506, 303), (315, 126, 304, 506), (302, 507, 306, 114), (124, 316, 507, 302), (316, 125, 303, 507), (412, 508, 401, 246), (247, 402, 508, 412), (402, 124, 302, 508), (413, 509, 400, 243), (252, 406, 509, 413), (406, 209, 290, 509), (290, 510, 299, 62), (209, 381, 510, 290), (381, 210, 291, 510), (291, 511, 297, 71), (210, 382, 511, 291), (382, 211, 292, 511), (443, 512, 430, 279), (288, 436, 512, 443), (436, 212, 293, 512), (569, 527, 530, 572), (563, 521, 529, 571), (559, 517, 528, 570), (568, 526, 527, 569), (562, 520, 526, 568), (571, 529, 525, 567), (567, 525, 524, 566), (564, 522, 523, 565), (566, 524, 522, 564), (572, 530, 521, 563), (561, 519, 520, 562), (560, 518, 519, 561), (570, 528, 518, 560), (558, 516, 517, 559), (557, 515, 516, 558), (573, 513, 515, 557), (565, 523, 514, 556), (122, 535, 534, 112), (45, 532, 533, 46), (112, 534, 532, 45), (46, 533, 531, 18), (40, 539, 543, 182), (42, 541, 542, 43), (41, 540, 541, 42), (182, 543, 540, 41), (39, 538, 539, 40), (38, 537, 538, 39), (3, 536, 537, 38), (85, 547, 551, 187), (87, 549, 550, 88), (86, 548, 549, 87), (187, 551, 548, 86), (84, 546, 547, 85), (83, 545, 546, 84), (8, 544, 545, 83), (90, 553, 554, 91), (117, 555, 553, 90), (91, 554, 552, 13), (100, 565, 556, 12), (9, 573, 557, 92), (92, 557, 558, 93), (93, 558, 559, 94), (188, 570, 560, 95), (95, 560, 561, 96), (96, 561, 562, 97), (213, 572, 563, 98), (118, 566, 564, 99), (99, 564, 565, 100), (128, 567, 566, 118), (201, 571, 567, 128), (97, 562, 568, 138), (138, 568, 569, 148), (94, 559, 570, 188), (98, 563, 571, 201), (148, 569, 572, 213)])
me_plane_001.polygons.foreach_set('use_smooth', [True] * 518)
_uv = me_plane_001.uv_layers.new(name='UVMap')
_uv.uv.foreach_set('vector', [0.902, 0.8824, 1.0, 0.8824, 1.0, 0.9244, 0.902, 0.9244, 0.1238, 0.8824, 0.2403, 0.8823, 0.2403, 0.9244, 0.1238, 0.9244, 0.2955, 0.8824, 0.3507, 0.8824, 0.3507, 0.9244, 0.2955, 0.9244, 0.4347, 0.8824, 0.4627, 0.8824, 0.4627, 0.9244, 0.4347, 0.9244, 0.4627, 0.8824, 0.5, 0.8824, 0.5, 0.9244, 0.4627, 0.9244, 0.5, 0.8824, 0.5458, 0.8824, 0.5458, 0.9244, 0.5, 0.9244, 0.6344, 0.8824, 0.664, 0.8824, 0.664, 0.9244, 0.6344, 0.9244, 0.7146, 0.8824, 0.7653, 0.8824, 0.7653, 0.9244, 0.7146, 0.9244, 0.8337, 0.8824, 0.902, 0.8824, 0.902, 0.9244, 0.8337, 0.9244, 0.8337, 0.0, 0.902, 0.0, 0.902, 0.0869, 0.8337, 0.0869, 0.8337, 0.0869, 0.902, 0.0869, 0.902, 0.2079, 0.8108, 0.2079, 0.8108, 0.2079, 0.902, 0.2079, 0.902, 0.2228, 0.8032, 0.2353, 0.8134, 0.2955, 0.902, 0.2904, 0.902, 0.3359, 0.8202, 0.336, 0.8202, 0.336, 0.902, 0.3359, 0.902, 0.3941, 0.8284, 0.3941, 0.8284, 0.3941, 0.902, 0.3941, 0.902, 0.4294, 0.8337, 0.4294, 0.8337, 0.5104, 0.902, 0.5104, 0.902, 0.5261, 0.8337, 0.5261, 0.8337, 0.5998, 0.902, 0.5998, 0.902, 0.763, 0.8337, 0.763, 0.8337, 0.763, 0.902, 0.763, 0.902, 0.8824, 0.8337, 0.8824, 0.7146, 0.0, 0.7653, 0.0, 0.7653, 0.0869, 0.7146, 0.0869, 0.7146, 0.0869, 0.7653, 0.0869, 0.7195, 0.2079, 0.6917, 0.2079, 0.6917, 0.2079, 0.7195, 0.2079, 0.7045, 0.2478, 0.6788, 0.275, 0.6878, 0.312, 0.7247, 0.3006, 0.7383, 0.3362, 0.6939, 0.3369, 0.6939, 0.3369, 0.7383, 0.3362, 0.7548, 0.3942, 0.7015, 0.3951, 0.7015, 0.3951, 0.7548, 0.3942, 0.7653, 0.4294, 0.7054, 0.4294, 0.661, 0.5104, 0.7653, 0.5104, 0.7653, 0.5261, 0.664, 0.5261, 0.6625, 0.5182, 0.7146, 0.5998, 0.7653, 0.5998, 0.7653, 0.763, 0.7146, 0.763, 0.7146, 0.763, 0.7653, 0.763, 0.7653, 0.8824, 0.7146, 0.8824, 0.6344, 0.0, 0.664, 0.0, 0.664, 0.0869, 0.6344, 0.0869, 0.6344, 0.0869, 0.664, 0.0869, 0.664, 0.2079, 0.6344, 0.2079, 0.6344, 0.2079, 0.664, 0.2079, 0.6531, 0.3022, 0.6263, 0.2845, 0.6264, 0.3177, 0.651, 0.3233, 0.6495, 0.3375, 0.6265, 0.3401, 0.6265, 0.3401, 0.6495, 0.3375, 0.6482, 0.3959, 0.6232, 0.3988, 0.6232, 0.3988, 0.6482, 0.3959, 0.6454, 0.4294, 0.6338, 0.4294, 0.6221, 0.4294, 0.646, 0.5182, 0.6625, 0.5182, 0.664, 0.5261, 0.6471, 0.5261, 0.6344, 0.5998, 0.6492, 0.5998, 0.664, 0.5998, 0.664, 0.763, 0.6344, 0.763, 0.6344, 0.763, 0.664, 0.763, 0.664, 0.8824, 0.6344, 0.8824, 0.5, 0.0, 0.5458, 0.0, 0.5458, 0.0869, 0.5, 0.0869, 0.5, 0.0869, 0.5458, 0.0869, 0.5458, 0.2079, 0.5, 0.2079, 0.5, 0.2079, 0.5458, 0.2079, 0.5458, 0.2317, 0.5, 0.2228, 0.5026, 0.2935, 0.5528, 0.3011, 0.5575, 0.3479, 0.5043, 0.3411, 0.5043, 0.3411, 0.5575, 0.3479, 0.5482, 0.4076, 0.5069, 0.3941, 0.5069, 0.3941, 0.5482, 0.4076, 0.5522, 0.4294, 0.5292, 0.4182, 0.5062, 0.407, 0.5152, 0.5182, 0.5305, 0.5182, 0.5292, 0.5261, 0.5146, 0.5261, 0.5, 0.5998, 0.5229, 0.5998, 0.5458, 0.5998, 0.5458, 0.763, 0.5, 0.763, 0.5, 0.763, 0.5458, 0.763, 0.5458, 0.8824, 0.5, 0.8824, 0.4627, 0.0, 0.5, 0.0, 0.5, 0.0869, 0.4627, 0.0869, 0.4627, 0.0869, 0.5, 0.0869, 0.5, 0.2079, 0.4627, 0.2079, 0.4627, 0.2079, 0.5, 0.2079, 0.5, 0.2228, 0.4627, 0.2353, 0.4541, 0.3043, 0.5026, 0.2935, 0.5043, 0.3411, 0.4483, 0.3507, 0.4483, 0.3507, 0.5043, 0.3411, 0.5069, 0.3941, 0.4627, 0.4052, 0.4627, 0.4052, 0.5069, 0.3941, 0.5062, 0.407, 0.4844, 0.4182, 0.4627, 0.4294, 0.4882, 0.5182, 0.5, 0.5182, 0.5, 0.5261, 0.4886, 0.5261, 0.4627, 0.5998, 0.4813, 0.5998, 0.5, 0.5998, 0.5, 0.763, 0.4627, 0.763, 0.4627, 0.763, 0.5, 0.763, 0.5, 0.8824, 0.4627, 0.8824, 0.4347, 0.0, 0.4627, 0.0, 0.4627, 0.0869, 0.4347, 0.0869, 0.4347, 0.0869, 0.4627, 0.0869, 0.4627, 0.2079, 0.4347, 0.2079, 0.4347, 0.2079, 0.4627, 0.2079, 0.4627, 0.2353, 0.4421, 0.2468, 0.4328, 0.3037, 0.4541, 0.3043, 0.4483, 0.3507, 0.4266, 0.342, 0.4266, 0.342, 0.4483, 0.3507, 0.4627, 0.4052, 0.4376, 0.4024, 0.4376, 0.4024, 0.4627, 0.4052, 0.4627, 0.4294, 0.4509, 0.4294, 0.4391, 0.4294, 0.4608, 0.5182, 0.4763, 0.5182, 0.4771, 0.5261, 0.4613, 0.5261, 0.4347, 0.5998, 0.4487, 0.5998, 0.4627, 0.5998, 0.4627, 0.763, 0.4347, 0.763, 0.4347, 0.763, 0.4627, 0.763, 0.4627, 0.8824, 0.4347, 0.8824, 0.2955, 0.0, 0.3507, 0.0, 0.3507, 0.0869, 0.2955, 0.0869, 0.2955, 0.0869, 0.3507, 0.0869, 0.3507, 0.2079, 0.2955, 0.2079, 0.2955, 0.2079, 0.3507, 0.2079, 0.3803, 0.2812, 0.3103, 0.252, 0.3047, 0.2961, 0.3691, 0.3018, 0.3616, 0.3157, 0.3009, 0.3258, 0.3009, 0.3258, 0.3616, 0.3157, 0.3623, 0.3941, 0.3013, 0.3941, 0.3013, 0.3941, 0.3623, 0.3941, 0.3684, 0.4294, 0.3043, 0.4294, 0.2403, 0.5104, 0.3543, 0.5104, 0.3525, 0.5182, 0.3507, 0.5261, 0.2403, 0.5261, 0.2955, 0.5998, 0.3507, 0.5998, 0.3507, 0.763, 0.2955, 0.763, 0.2955, 0.763, 0.3507, 0.763, 0.3507, 0.8824, 0.2955, 0.8824, 0.1238, 0.0, 0.2403, 0.0, 0.2403, 0.0869, 0.1238, 0.0869, 0.1238, 0.0869, 0.2403, 0.0869, 0.2403, 0.2079, 0.1238, 0.2079, 0.1238, 0.2079, 0.2403, 0.2079, 0.2403, 0.2228, 0.1238, 0.2228, 0.1238, 0.2904, 0.2403, 0.2904, 0.2403, 0.3359, 0.1238, 0.3359, 0.1238, 0.3359, 0.2403, 0.3359, 0.2403, 0.3941, 0.1238, 0.3941, 0.1238, 0.3941, 0.2403, 0.3941, 0.2403, 0.4294, 0.1238, 0.4294, 0.1238, 0.5104, 0.2403, 0.5104, 0.2403, 0.5261, 0.1238, 0.5261, 0.1238, 0.5998, 0.2403, 0.5998, 0.2403, 0.763, 0.1238, 0.763, 0.1238, 0.763, 0.2403, 0.763, 0.2403, 0.8823, 0.1238, 0.8824, 0.902, 0.0, 1.0, 0.0, 1.0, 0.0869, 0.902, 0.0869, 0.902, 0.0869, 1.0, 0.0869, 1.0, 0.2079, 0.902, 0.2079, 0.902, 0.2079, 1.0, 0.2079, 1.0, 0.2228, 0.902, 0.2228, 0.902, 0.2904, 1.0, 0.2904, 1.0, 0.3359, 0.902, 0.3359, 0.902, 0.3359, 1.0, 0.3359, 1.0, 0.3941, 0.902, 0.3941, 0.902, 0.3941, 1.0, 0.3941, 1.0, 0.4294, 0.902, 0.4294, 0.902, 0.5104, 1.0, 0.5104, 1.0, 0.5261, 0.902, 0.5261, 0.902, 0.5998, 1.0, 0.5998, 1.0, 0.763, 0.902, 0.763, 0.902, 0.763, 1.0, 0.763, 1.0, 0.8824, 0.902, 0.8824, 0.902, 0.5629, 1.0, 0.5629, 1.0, 0.5998, 0.902, 0.5998, 0.1238, 0.5629, 0.2403, 0.5629, 0.2403, 0.5998, 0.1238, 0.5998, 0.2955, 0.5629, 0.3507, 0.5629, 0.3507, 0.5998, 0.2955, 0.5998, 0.4509, 0.5814, 0.4653, 0.5814, 0.4627, 0.5998, 0.4487, 0.5998, 0.4826, 0.5814, 0.5, 0.5814, 0.5, 0.5998, 0.4813, 0.5998, 0.5229, 0.5817, 0.5458, 0.582, 0.5458, 0.5998, 0.5229, 0.5998, 0.6492, 0.5814, 0.664, 0.5814, 0.664, 0.5998, 0.6492, 0.5998, 0.664, 0.5629, 0.7653, 0.5629, 0.7653, 0.5998, 0.7146, 0.5998, 0.664, 0.5998, 0.664, 0.5814, 0.8337, 0.5629, 0.902, 0.5629, 0.902, 0.5998, 0.8337, 0.5998, 0.8337, 0.5445, 0.902, 0.5445, 0.902, 0.5629, 0.8337, 0.5629, 0.664, 0.5445, 0.7653, 0.5445, 0.7653, 0.5629, 0.664, 0.5629, 0.664, 0.5537, 0.6487, 0.5538, 0.664, 0.5537, 0.664, 0.5629, 0.6492, 0.5631, 0.5208, 0.5542, 0.5416, 0.5546, 0.5458, 0.5641, 0.5229, 0.5635, 0.4851, 0.5537, 0.5, 0.5537, 0.5, 0.5629, 0.4839, 0.5629, 0.4553, 0.5537, 0.4702, 0.5537, 0.4679, 0.5629, 0.4532, 0.5629, 0.2403, 0.5445, 0.3507, 0.5445, 0.3507, 0.5537, 0.3507, 0.5629, 0.2955, 0.5629, 0.2403, 0.5629, 0.1238, 0.5445, 0.2403, 0.5445, 0.2403, 0.5629, 0.1238, 0.5629, 0.902, 0.5445, 1.0, 0.5445, 1.0, 0.5629, 0.902, 0.5629, 0.902, 0.4294, 1.0, 0.4294, 1.0, 0.4633, 0.902, 0.4633, 0.1238, 0.4294, 0.2403, 0.4294, 0.2403, 0.4633, 0.1238, 0.4633, 0.2403, 0.4294, 0.3043, 0.4294, 0.3684, 0.4294, 0.3668, 0.4464, 0.3652, 0.4633, 0.2403, 0.4633, 0.4528, 0.4464, 0.4651, 0.4464, 0.4675, 0.4633, 0.4547, 0.4633, 0.4841, 0.4407, 0.5031, 0.4351, 0.5, 0.4633, 0.4837, 0.4633, 0.5247, 0.4407, 0.5464, 0.4464, 0.5405, 0.4633, 0.5203, 0.4633, 0.6332, 0.4464, 0.6456, 0.4464, 0.6458, 0.4633, 0.6326, 0.4633, 0.6454, 0.4294, 0.7054, 0.4294, 0.7653, 0.4294, 0.7653, 0.4633, 0.6458, 0.4633, 0.6456, 0.4464, 0.8337, 0.4294, 0.902, 0.4294, 0.902, 0.4633, 0.8337, 0.4633, 0.902, 0.4633, 1.0, 0.4633, 1.0, 0.4947, 0.902, 0.4947, 0.1238, 0.4633, 0.2403, 0.4633, 0.2403, 0.4947, 0.1238, 0.4947, 0.2403, 0.4633, 0.3652, 0.4633, 0.3615, 0.479, 0.3579, 0.4947, 0.2403, 0.4947, 0.457, 0.479, 0.4707, 0.479, 0.4739, 0.4947, 0.4594, 0.4947, 0.4853, 0.479, 0.5, 0.479, 0.5, 0.4947, 0.4869, 0.4947, 0.5187, 0.479, 0.5375, 0.479, 0.5344, 0.4947, 0.5172, 0.4947, 0.6376, 0.479, 0.6519, 0.479, 0.6579, 0.4947, 0.6425, 0.4947, 0.6458, 0.4633, 0.7653, 0.4633, 0.7653, 0.4947, 0.6579, 0.4947, 0.6519, 0.479, 0.8337, 0.4633, 0.902, 0.4633, 0.902, 0.4947, 0.8337, 0.4947, 0.4025, 0.479, 0.4161, 0.479, 0.4159, 0.4947, 0.4014, 0.4947, 0.4036, 0.4464, 0.4159, 0.4464, 0.4163, 0.4633, 0.4035, 0.4633, 0.3955, 0.5537, 0.4104, 0.5537, 0.4093, 0.5629, 0.3946, 0.5629, 0.3936, 0.5814, 0.408, 0.5814, 0.4067, 0.5998, 0.3927, 0.5998, 0.3787, 0.763, 0.4067, 0.763, 0.4067, 0.8824, 0.3787, 0.8824, 0.3787, 0.5998, 0.3927, 0.5998, 0.4067, 0.5998, 0.4067, 0.763, 0.3787, 0.763, 0.3989, 0.5182, 0.4144, 0.5182, 0.4139, 0.5261, 0.3981, 0.5261, 0.3874, 0.3968, 0.4125, 0.3996, 0.4155, 0.4294, 0.4037, 0.4294, 0.392, 0.4294, 0.3832, 0.3245, 0.4049, 0.3332, 0.4125, 0.3996, 0.3874, 0.3968, 0.3903, 0.3024, 0.4116, 0.303, 0.4049, 0.3332, 0.3832, 0.3245, 0.3787, 0.2079, 0.4067, 0.2079, 0.4215, 0.2582, 0.4009, 0.2697, 0.3787, 0.0869, 0.4067, 0.0869, 0.4067, 0.2079, 0.3787, 0.2079, 0.3787, 0.0, 0.4067, 0.0, 0.4067, 0.0869, 0.3787, 0.0869, 0.3787, 0.8824, 0.4067, 0.8824, 0.4067, 0.9244, 0.3787, 0.9244, 0.5804, 0.479, 0.5947, 0.479, 0.5962, 0.4947, 0.5807, 0.4947, 0.5836, 0.4464, 0.596, 0.4464, 0.5932, 0.4633, 0.58, 0.4633, 0.5875, 0.5543, 0.6028, 0.5542, 0.6049, 0.5635, 0.5901, 0.5637, 0.5901, 0.5817, 0.6049, 0.5817, 0.6049, 0.5998, 0.5901, 0.5998, 0.5753, 0.763, 0.6049, 0.763, 0.6049, 0.8824, 0.5753, 0.8824, 0.5753, 0.5998, 0.5901, 0.5998, 0.6049, 0.5998, 0.6049, 0.763, 0.5753, 0.763, 0.58, 0.5182, 0.5965, 0.5182, 0.5966, 0.5261, 0.5797, 0.5261, 0.5732, 0.4046, 0.5982, 0.4017, 0.5988, 0.4294, 0.5872, 0.4294, 0.5755, 0.4294, 0.5805, 0.3453, 0.6035, 0.3427, 0.5982, 0.4017, 0.5732, 0.4046, 0.5773, 0.3066, 0.6019, 0.3122, 0.6035, 0.3427, 0.5805, 0.3453, 0.5753, 0.2079, 0.6049, 0.2079, 0.5994, 0.2669, 0.5726, 0.2493, 0.5753, 0.0869, 0.6049, 0.0869, 0.6049, 0.2079, 0.5753, 0.2079, 0.5753, 0.0, 0.6049, 0.0, 0.6049, 0.0869, 0.5753, 0.0869, 0.5753, 0.8824, 0.6049, 0.8824, 0.6049, 0.9244, 0.5753, 0.9244, 0.5726, 0.2493, 0.5994, 0.2669, 0.6019, 0.3122, 0.5773, 0.3066, 0.4009, 0.2697, 0.4215, 0.2582, 0.4116, 0.303, 0.3903, 0.3024, 0.902, 0.2228, 1.0, 0.2228, 1.0, 0.2904, 0.902, 0.2904, 0.1238, 0.2228, 0.2403, 0.2228, 0.2403, 0.2904, 0.1238, 0.2904, 0.3103, 0.252, 0.3803, 0.2812, 0.3691, 0.3018, 0.3047, 0.2961, 0.4421, 0.2468, 0.4627, 0.2353, 0.4541, 0.3043, 0.4328, 0.3037, 0.4627, 0.2353, 0.5, 0.2228, 0.5026, 0.2935, 0.4541, 0.3043, 0.5, 0.2228, 0.5458, 0.2317, 0.5528, 0.3011, 0.5026, 0.2935, 0.6263, 0.2845, 0.6531, 0.3022, 0.651, 0.3233, 0.6264, 0.3177, 0.6788, 0.275, 0.7045, 0.2478, 0.7247, 0.3006, 0.6878, 0.312, 0.8032, 0.2353, 0.902, 0.2228, 0.902, 0.2904, 0.8134, 0.2955, 0.5823, 0.5355, 0.5987, 0.5354, 0.6007, 0.5448, 0.5849, 0.5449, 0.3972, 0.5353, 0.4127, 0.5353, 0.4116, 0.5445, 0.3964, 0.5445, 0.902, 0.5261, 1.0, 0.5261, 1.0, 0.5445, 0.902, 0.5445, 0.1238, 0.5261, 0.2403, 0.5261, 0.2403, 0.5445, 0.1238, 0.5445, 0.2403, 0.5261, 0.3507, 0.5261, 0.3507, 0.5353, 0.3507, 0.5445, 0.2403, 0.5445, 0.4593, 0.5353, 0.4748, 0.5353, 0.4725, 0.5445, 0.4573, 0.5445, 0.4874, 0.5353, 0.5, 0.5353, 0.5, 0.5445, 0.4863, 0.5445, 0.5167, 0.5354, 0.5333, 0.5356, 0.5375, 0.5451, 0.5187, 0.5448, 0.6477, 0.5353, 0.664, 0.5353, 0.664, 0.5445, 0.6482, 0.5446, 0.664, 0.5261, 0.7653, 0.5261, 0.7653, 0.5445, 0.664, 0.5445, 0.664, 0.5353, 0.8337, 0.5261, 0.902, 0.5261, 0.902, 0.5445, 0.8337, 0.5445, 0.5805, 0.5025, 0.5963, 0.5025, 0.5964, 0.5104, 0.5802, 0.5104, 0.4006, 0.5025, 0.4154, 0.5025, 0.4149, 0.5104, 0.3997, 0.5104, 0.902, 0.4947, 1.0, 0.4947, 1.0, 0.5104, 0.902, 0.5104, 0.1238, 0.4947, 0.2403, 0.4947, 0.2403, 0.5104, 0.1238, 0.5104, 0.2403, 0.4947, 0.3579, 0.4947, 0.3561, 0.5025, 0.3543, 0.5104, 0.2403, 0.5104, 0.4599, 0.5025, 0.4747, 0.5025, 0.4755, 0.5104, 0.4604, 0.5104, 0.4874, 0.5025, 0.5, 0.5025, 0.5, 0.5104, 0.4878, 0.5104, 0.5166, 0.5025, 0.5331, 0.5025, 0.5318, 0.5104, 0.5159, 0.5104, 0.6437, 0.5025, 0.6594, 0.5025, 0.661, 0.5104, 0.6448, 0.5104, 0.6579, 0.4947, 0.7653, 0.4947, 0.7653, 0.5104, 0.661, 0.5104, 0.6594, 0.5025, 0.8337, 0.4947, 0.902, 0.4947, 0.902, 0.5104, 0.8337, 0.5104, 0.3709, 0.5025, 0.3858, 0.5025, 0.3846, 0.5104, 0.3694, 0.5104, 0.3662, 0.5353, 0.3817, 0.5353, 0.3811, 0.5445, 0.3659, 0.5445, 0.3803, 0.2812, 0.4009, 0.2697, 0.3903, 0.3024, 0.3691, 0.3018, 0.3507, 0.8824, 0.3787, 0.8824, 0.3787, 0.9244, 0.3507, 0.9244, 0.3507, 0.0, 0.3787, 0.0, 0.3787, 0.0869, 0.3507, 0.0869, 0.3507, 0.0869, 0.3787, 0.0869, 0.3787, 0.2079, 0.3507, 0.2079, 0.3507, 0.2079, 0.3787, 0.2079, 0.4009, 0.2697, 0.3803, 0.2812, 0.3691, 0.3018, 0.3903, 0.3024, 0.3832, 0.3245, 0.3616, 0.3157, 0.3616, 0.3157, 0.3832, 0.3245, 0.3874, 0.3968, 0.3623, 0.3941, 0.3623, 0.3941, 0.3874, 0.3968, 0.392, 0.4294, 0.3802, 0.4294, 0.3684, 0.4294, 0.368, 0.5182, 0.3834, 0.5182, 0.3823, 0.5261, 0.3665, 0.5261, 0.3507, 0.5998, 0.3787, 0.5998, 0.3787, 0.763, 0.3507, 0.763, 0.3507, 0.763, 0.3787, 0.763, 0.3787, 0.8824, 0.3507, 0.8824, 0.3653, 0.5629, 0.38, 0.5629, 0.3793, 0.5814, 0.3656, 0.5537, 0.3805, 0.5537, 0.38, 0.5629, 0.3653, 0.5629, 0.3791, 0.4464, 0.3913, 0.4464, 0.3907, 0.4633, 0.3779, 0.4633, 0.3752, 0.479, 0.3888, 0.479, 0.3869, 0.4947, 0.3724, 0.4947, 0.4302, 0.5025, 0.4451, 0.5025, 0.4452, 0.5104, 0.4301, 0.5104, 0.4283, 0.5353, 0.4438, 0.5353, 0.4421, 0.5445, 0.4268, 0.5445, 0.4215, 0.2582, 0.4421, 0.2468, 0.4328, 0.3037, 0.4116, 0.303, 0.4298, 0.479, 0.4434, 0.479, 0.4449, 0.4947, 0.4304, 0.4947, 0.4282, 0.4464, 0.4405, 0.4464, 0.4419, 0.4633, 0.4291, 0.4633, 0.4254, 0.5537, 0.4403, 0.5537, 0.4386, 0.5629, 0.4239, 0.5629, 0.4223, 0.5814, 0.4366, 0.5814, 0.4347, 0.5998, 0.4207, 0.5998, 0.4067, 0.763, 0.4347, 0.763, 0.4347, 0.8824, 0.4067, 0.8824, 0.4067, 0.5998, 0.4207, 0.5998, 0.4347, 0.5998, 0.4347, 0.763, 0.4067, 0.763, 0.4299, 0.5182, 0.4454, 0.5182, 0.4455, 0.5261, 0.4297, 0.5261, 0.4125, 0.3996, 0.4376, 0.4024, 0.4391, 0.4294, 0.4273, 0.4294, 0.4155, 0.4294, 0.4049, 0.3332, 0.4266, 0.342, 0.4376, 0.4024, 0.4125, 0.3996, 0.4116, 0.303, 0.4328, 0.3037, 0.4266, 0.342, 0.4049, 0.3332, 0.4067, 0.2079, 0.4347, 0.2079, 0.4421, 0.2468, 0.4215, 0.2582, 0.4067, 0.0869, 0.4347, 0.0869, 0.4347, 0.2079, 0.4067, 0.2079, 0.4067, 0.0, 0.4347, 0.0, 0.4347, 0.0869, 0.4067, 0.0869, 0.4067, 0.8824, 0.4347, 0.8824, 0.4347, 0.9244, 0.4067, 0.9244, 0.5489, 0.5025, 0.5647, 0.5025, 0.5641, 0.5104, 0.5479, 0.5104, 0.5497, 0.5356, 0.566, 0.5355, 0.5691, 0.545, 0.5533, 0.545, 0.5458, 0.2317, 0.5726, 0.2493, 0.5773, 0.3066, 0.5528, 0.3011, 0.5458, 0.8824, 0.5753, 0.8824, 0.5753, 0.9244, 0.5458, 0.9244, 0.5458, 0.0, 0.5753, 0.0, 0.5753, 0.0869, 0.5458, 0.0869, 0.5458, 0.0869, 0.5753, 0.0869, 0.5753, 0.2079, 0.5458, 0.2079, 0.5458, 0.2079, 0.5753, 0.2079, 0.5726, 0.2493, 0.5458, 0.2317, 0.5528, 0.3011, 0.5773, 0.3066, 0.5805, 0.3453, 0.5575, 0.3479, 0.5575, 0.3479, 0.5805, 0.3453, 0.5732, 0.4046, 0.5482, 0.4076, 0.5482, 0.4076, 0.5732, 0.4046, 0.5755, 0.4294, 0.5639, 0.4294, 0.5522, 0.4294, 0.547, 0.5182, 0.5635, 0.5182, 0.5629, 0.5261, 0.546, 0.5261, 0.5458, 0.5998, 0.5606, 0.5998, 0.5753, 0.5998, 0.5753, 0.763, 0.5458, 0.763, 0.5458, 0.763, 0.5753, 0.763, 0.5753, 0.8824, 0.5458, 0.8824, 0.5606, 0.5819, 0.5753, 0.5818, 0.5753, 0.5998, 0.5606, 0.5998, 0.5569, 0.5545, 0.5722, 0.5544, 0.5753, 0.5638, 0.5606, 0.564, 0.5588, 0.4464, 0.5712, 0.4464, 0.5668, 0.4633, 0.5537, 0.4633, 0.5518, 0.479, 0.5661, 0.479, 0.5653, 0.4947, 0.5499, 0.4947, 0.6121, 0.5025, 0.6279, 0.5025, 0.6287, 0.5104, 0.6125, 0.5104, 0.615, 0.5354, 0.6313, 0.5354, 0.6324, 0.5447, 0.6165, 0.5447, 0.5994, 0.2669, 0.6263, 0.2845, 0.6264, 0.3177, 0.6019, 0.3122, 0.609, 0.479, 0.6233, 0.479, 0.6271, 0.4947, 0.6116, 0.4947, 0.6084, 0.4464, 0.6208, 0.4464, 0.6195, 0.4633, 0.6063, 0.4633, 0.6181, 0.5541, 0.6334, 0.5539, 0.6344, 0.5632, 0.6197, 0.5634, 0.6197, 0.5816, 0.6344, 0.5815, 0.6344, 0.5998, 0.6197, 0.5998, 0.6049, 0.763, 0.6344, 0.763, 0.6344, 0.8824, 0.6049, 0.8824, 0.6049, 0.5998, 0.6197, 0.5998, 0.6344, 0.5998, 0.6344, 0.763, 0.6049, 0.763, 0.613, 0.5182, 0.6295, 0.5182, 0.6303, 0.5261, 0.6134, 0.5261, 0.5982, 0.4017, 0.6232, 0.3988, 0.6221, 0.4294, 0.6105, 0.4294, 0.5988, 0.4294, 0.6035, 0.3427, 0.6265, 0.3401, 0.6232, 0.3988, 0.5982, 0.4017, 0.6019, 0.3122, 0.6264, 0.3177, 0.6265, 0.3401, 0.6035, 0.3427, 0.6049, 0.2079, 0.6344, 0.2079, 0.6263, 0.2845, 0.5994, 0.2669, 0.6049, 0.0869, 0.6344, 0.0869, 0.6344, 0.2079, 0.6049, 0.2079, 0.6049, 0.0, 0.6344, 0.0, 0.6344, 0.0869, 0.6049, 0.0869, 0.6049, 0.8824, 0.6344, 0.8824, 0.6344, 0.9244, 0.6049, 0.9244, 0.5965, 0.5182, 0.613, 0.5182, 0.6134, 0.5261, 0.5966, 0.5261, 0.5964, 0.5104, 0.6125, 0.5104, 0.613, 0.5182, 0.5965, 0.5182, 0.6125, 0.5104, 0.6287, 0.5104, 0.6295, 0.5182, 0.613, 0.5182, 0.6049, 0.5817, 0.6197, 0.5816, 0.6197, 0.5998, 0.6049, 0.5998, 0.6049, 0.5635, 0.6197, 0.5634, 0.6197, 0.5816, 0.6049, 0.5817, 0.6197, 0.5634, 0.6344, 0.5632, 0.6344, 0.5815, 0.6197, 0.5816, 0.6028, 0.5542, 0.6181, 0.5541, 0.6197, 0.5634, 0.6049, 0.5635, 0.6007, 0.5448, 0.6165, 0.5447, 0.6181, 0.5541, 0.6028, 0.5542, 0.6165, 0.5447, 0.6324, 0.5447, 0.6334, 0.5539, 0.6181, 0.5541, 0.596, 0.4464, 0.6084, 0.4464, 0.6063, 0.4633, 0.5932, 0.4633, 0.5988, 0.4294, 0.6105, 0.4294, 0.6084, 0.4464, 0.596, 0.4464, 0.6105, 0.4294, 0.6221, 0.4294, 0.6208, 0.4464, 0.6084, 0.4464, 0.5947, 0.479, 0.609, 0.479, 0.6116, 0.4947, 0.5962, 0.4947, 0.5932, 0.4633, 0.6063, 0.4633, 0.609, 0.479, 0.5947, 0.479, 0.6063, 0.4633, 0.6195, 0.4633, 0.6233, 0.479, 0.609, 0.479, 0.5987, 0.5354, 0.615, 0.5354, 0.6165, 0.5447, 0.6007, 0.5448, 0.5966, 0.5261, 0.6134, 0.5261, 0.615, 0.5354, 0.5987, 0.5354, 0.6134, 0.5261, 0.6303, 0.5261, 0.6313, 0.5354, 0.615, 0.5354, 0.5963, 0.5025, 0.6121, 0.5025, 0.6125, 0.5104, 0.5964, 0.5104, 0.5962, 0.4947, 0.6116, 0.4947, 0.6121, 0.5025, 0.5963, 0.5025, 0.6116, 0.4947, 0.6271, 0.4947, 0.6279, 0.5025, 0.6121, 0.5025, 0.5375, 0.479, 0.5518, 0.479, 0.5499, 0.4947, 0.5344, 0.4947, 0.5405, 0.4633, 0.5537, 0.4633, 0.5518, 0.479, 0.5375, 0.479, 0.5537, 0.4633, 0.5668, 0.4633, 0.5661, 0.479, 0.5518, 0.479, 0.5464, 0.4464, 0.5588, 0.4464, 0.5537, 0.4633, 0.5405, 0.4633, 0.5522, 0.4294, 0.5639, 0.4294, 0.5588, 0.4464, 0.5464, 0.4464, 0.5639, 0.4294, 0.5755, 0.4294, 0.5712, 0.4464, 0.5588, 0.4464, 0.5416, 0.5546, 0.5569, 0.5545, 0.5606, 0.564, 0.5458, 0.5641, 0.5375, 0.5451, 0.5533, 0.545, 0.5569, 0.5545, 0.5416, 0.5546, 0.5533, 0.545, 0.5691, 0.545, 0.5722, 0.5544, 0.5569, 0.5545, 0.5458, 0.582, 0.5606, 0.5819, 0.5606, 0.5998, 0.5458, 0.5998, 0.5458, 0.5641, 0.5606, 0.564, 0.5606, 0.5819, 0.5458, 0.582, 0.5606, 0.564, 0.5753, 0.5638, 0.5753, 0.5818, 0.5606, 0.5819, 0.5305, 0.5182, 0.547, 0.5182, 0.546, 0.5261, 0.5292, 0.5261, 0.5318, 0.5104, 0.5479, 0.5104, 0.547, 0.5182, 0.5305, 0.5182, 0.5479, 0.5104, 0.5641, 0.5104, 0.5635, 0.5182, 0.547, 0.5182, 0.5333, 0.5356, 0.5497, 0.5356, 0.5533, 0.545, 0.5375, 0.5451, 0.5292, 0.5261, 0.546, 0.5261, 0.5497, 0.5356, 0.5333, 0.5356, 0.546, 0.5261, 0.5629, 0.5261, 0.566, 0.5355, 0.5497, 0.5356, 0.5331, 0.5025, 0.5489, 0.5025, 0.5479, 0.5104, 0.5318, 0.5104, 0.5344, 0.4947, 0.5499, 0.4947, 0.5489, 0.5025, 0.5331, 0.5025, 0.5499, 0.4947, 0.5653, 0.4947, 0.5647, 0.5025, 0.5489, 0.5025, 0.4144, 0.5182, 0.4299, 0.5182, 0.4297, 0.5261, 0.4139, 0.5261, 0.4149, 0.5104, 0.4301, 0.5104, 0.4299, 0.5182, 0.4144, 0.5182, 0.4301, 0.5104, 0.4452, 0.5104, 0.4454, 0.5182, 0.4299, 0.5182, 0.408, 0.5814, 0.4223, 0.5814, 0.4207, 0.5998, 0.4067, 0.5998, 0.4093, 0.5629, 0.4239, 0.5629, 0.4223, 0.5814, 0.408, 0.5814, 0.4239, 0.5629, 0.4386, 0.5629, 0.4366, 0.5814, 0.4223, 0.5814, 0.4104, 0.5537, 0.4254, 0.5537, 0.4239, 0.5629, 0.4093, 0.5629, 0.4116, 0.5445, 0.4268, 0.5445, 0.4254, 0.5537, 0.4104, 0.5537, 0.4268, 0.5445, 0.4421, 0.5445, 0.4403, 0.5537, 0.4254, 0.5537, 0.4159, 0.4464, 0.4282, 0.4464, 0.4291, 0.4633, 0.4163, 0.4633, 0.4155, 0.4294, 0.4273, 0.4294, 0.4282, 0.4464, 0.4159, 0.4464, 0.4273, 0.4294, 0.4391, 0.4294, 0.4405, 0.4464, 0.4282, 0.4464, 0.4161, 0.479, 0.4298, 0.479, 0.4304, 0.4947, 0.4159, 0.4947, 0.4163, 0.4633, 0.4291, 0.4633, 0.4298, 0.479, 0.4161, 0.479, 0.4291, 0.4633, 0.4419, 0.4633, 0.4434, 0.479, 0.4298, 0.479, 0.4127, 0.5353, 0.4283, 0.5353, 0.4268, 0.5445, 0.4116, 0.5445, 0.4139, 0.5261, 0.4297, 0.5261, 0.4283, 0.5353, 0.4127, 0.5353, 0.4297, 0.5261, 0.4455, 0.5261, 0.4438, 0.5353, 0.4283, 0.5353, 0.4154, 0.5025, 0.4302, 0.5025, 0.4301, 0.5104, 0.4149, 0.5104, 0.4159, 0.4947, 0.4304, 0.4947, 0.4302, 0.5025, 0.4154, 0.5025, 0.4304, 0.4947, 0.4449, 0.4947, 0.4451, 0.5025, 0.4302, 0.5025, 0.3615, 0.479, 0.3752, 0.479, 0.3724, 0.4947, 0.3579, 0.4947, 0.3652, 0.4633, 0.3779, 0.4633, 0.3752, 0.479, 0.3615, 0.479, 0.3779, 0.4633, 0.3907, 0.4633, 0.3888, 0.479, 0.3752, 0.479, 0.3668, 0.4464, 0.3791, 0.4464, 0.3779, 0.4633, 0.3652, 0.4633, 0.3684, 0.4294, 0.3802, 0.4294, 0.3791, 0.4464, 0.3668, 0.4464, 0.3802, 0.4294, 0.392, 0.4294, 0.3913, 0.4464, 0.3791, 0.4464, 0.3507, 0.5537, 0.3656, 0.5537, 0.3653, 0.5629, 0.3507, 0.5629, 0.3507, 0.5445, 0.3659, 0.5445, 0.3656, 0.5537, 0.3507, 0.5537, 0.3659, 0.5445, 0.3811, 0.5445, 0.3805, 0.5537, 0.3656, 0.5537, 0.3507, 0.5629, 0.3653, 0.5629, 0.3793, 0.5814, 0.3787, 0.5998, 0.3507, 0.5998, 0.3525, 0.5182, 0.368, 0.5182, 0.3665, 0.5261, 0.3507, 0.5261, 0.3543, 0.5104, 0.3694, 0.5104, 0.368, 0.5182, 0.3525, 0.5182, 0.3694, 0.5104, 0.3846, 0.5104, 0.3834, 0.5182, 0.368, 0.5182, 0.3507, 0.5353, 0.3662, 0.5353, 0.3659, 0.5445, 0.3507, 0.5445, 0.3507, 0.5261, 0.3665, 0.5261, 0.3662, 0.5353, 0.3507, 0.5353, 0.3665, 0.5261, 0.3823, 0.5261, 0.3817, 0.5353, 0.3662, 0.5353, 0.3561, 0.5025, 0.3709, 0.5025, 0.3694, 0.5104, 0.3543, 0.5104, 0.3579, 0.4947, 0.3724, 0.4947, 0.3709, 0.5025, 0.3561, 0.5025, 0.3724, 0.4947, 0.3869, 0.4947, 0.3858, 0.5025, 0.3709, 0.5025, 0.6279, 0.5025, 0.6437, 0.5025, 0.6448, 0.5104, 0.6287, 0.5104, 0.6271, 0.4947, 0.6425, 0.4947, 0.6437, 0.5025, 0.6279, 0.5025, 0.6425, 0.4947, 0.6579, 0.4947, 0.6594, 0.5025, 0.6437, 0.5025, 0.5, 0.5025, 0.5166, 0.5025, 0.5159, 0.5104, 0.5, 0.5104, 0.5, 0.4947, 0.5172, 0.4947, 0.5166, 0.5025, 0.5, 0.5025, 0.5172, 0.4947, 0.5344, 0.4947, 0.5331, 0.5025, 0.5166, 0.5025, 0.4747, 0.5025, 0.4874, 0.5025, 0.4878, 0.5104, 0.4755, 0.5104, 0.4739, 0.4947, 0.4869, 0.4947, 0.4874, 0.5025, 0.4747, 0.5025, 0.4869, 0.4947, 0.5, 0.4947, 0.5, 0.5025, 0.4874, 0.5025, 0.4451, 0.5025, 0.4599, 0.5025, 0.4604, 0.5104, 0.4452, 0.5104, 0.4449, 0.4947, 0.4594, 0.4947, 0.4599, 0.5025, 0.4451, 0.5025, 0.4594, 0.4947, 0.4739, 0.4947, 0.4747, 0.5025, 0.4599, 0.5025, 0.3858, 0.5025, 0.4006, 0.5025, 0.3997, 0.5104, 0.3846, 0.5104, 0.3869, 0.4947, 0.4014, 0.4947, 0.4006, 0.5025, 0.3858, 0.5025, 0.4014, 0.4947, 0.4159, 0.4947, 0.4154, 0.5025, 0.4006, 0.5025, 0.5647, 0.5025, 0.5805, 0.5025, 0.5802, 0.5104, 0.5641, 0.5104, 0.5653, 0.4947, 0.5807, 0.4947, 0.5805, 0.5025, 0.5647, 0.5025, 0.5807, 0.4947, 0.5962, 0.4947, 0.5963, 0.5025, 0.5805, 0.5025, 0.6313, 0.5354, 0.6477, 0.5353, 0.6482, 0.5446, 0.6324, 0.5447, 0.6303, 0.5261, 0.6471, 0.5261, 0.6477, 0.5353, 0.6313, 0.5354, 0.6471, 0.5261, 0.664, 0.5261, 0.664, 0.5353, 0.6477, 0.5353, 0.5, 0.5353, 0.5167, 0.5354, 0.5187, 0.5448, 0.5, 0.5445, 0.5, 0.5261, 0.5146, 0.5261, 0.5167, 0.5354, 0.5, 0.5353, 0.5146, 0.5261, 0.5292, 0.5261, 0.5333, 0.5356, 0.5167, 0.5354, 0.4748, 0.5353, 0.4874, 0.5353, 0.4863, 0.5445, 0.4725, 0.5445, 0.4771, 0.5261, 0.4886, 0.5261, 0.4874, 0.5353, 0.4748, 0.5353, 0.4886, 0.5261, 0.5, 0.5261, 0.5, 0.5353, 0.4874, 0.5353, 0.4438, 0.5353, 0.4593, 0.5353, 0.4573, 0.5445, 0.4421, 0.5445, 0.4455, 0.5261, 0.4613, 0.5261, 0.4593, 0.5353, 0.4438, 0.5353, 0.4613, 0.5261, 0.4771, 0.5261, 0.4748, 0.5353, 0.4593, 0.5353, 0.3817, 0.5353, 0.3972, 0.5353, 0.3964, 0.5445, 0.3811, 0.5445, 0.3823, 0.5261, 0.3981, 0.5261, 0.3972, 0.5353, 0.3817, 0.5353, 0.3981, 0.5261, 0.4139, 0.5261, 0.4127, 0.5353, 0.3972, 0.5353, 0.566, 0.5355, 0.5823, 0.5355, 0.5849, 0.5449, 0.5691, 0.545, 0.5629, 0.5261, 0.5797, 0.5261, 0.5823, 0.5355, 0.566, 0.5355, 0.5797, 0.5261, 0.5966, 0.5261, 0.5987, 0.5354, 0.5823, 0.5355, 0.5635, 0.5182, 0.58, 0.5182, 0.5797, 0.5261, 0.5629, 0.5261, 0.5641, 0.5104, 0.5802, 0.5104, 0.58, 0.5182, 0.5635, 0.5182, 0.5802, 0.5104, 0.5964, 0.5104, 0.5965, 0.5182, 0.58, 0.5182, 0.5753, 0.5818, 0.5901, 0.5817, 0.5901, 0.5998, 0.5753, 0.5998, 0.5753, 0.5638, 0.5901, 0.5637, 0.5901, 0.5817, 0.5753, 0.5818, 0.5901, 0.5637, 0.6049, 0.5635, 0.6049, 0.5817, 0.5901, 0.5817, 0.5722, 0.5544, 0.5875, 0.5543, 0.5901, 0.5637, 0.5753, 0.5638, 0.5691, 0.545, 0.5849, 0.5449, 0.5875, 0.5543, 0.5722, 0.5544, 0.5849, 0.5449, 0.6007, 0.5448, 0.6028, 0.5542, 0.5875, 0.5543, 0.5712, 0.4464, 0.5836, 0.4464, 0.58, 0.4633, 0.5668, 0.4633, 0.5755, 0.4294, 0.5872, 0.4294, 0.5836, 0.4464, 0.5712, 0.4464, 0.5872, 0.4294, 0.5988, 0.4294, 0.596, 0.4464, 0.5836, 0.4464, 0.5661, 0.479, 0.5804, 0.479, 0.5807, 0.4947, 0.5653, 0.4947, 0.5668, 0.4633, 0.58, 0.4633, 0.5804, 0.479, 0.5661, 0.479, 0.58, 0.4633, 0.5932, 0.4633, 0.5947, 0.479, 0.5804, 0.479, 0.3834, 0.5182, 0.3989, 0.5182, 0.3981, 0.5261, 0.3823, 0.5261, 0.3846, 0.5104, 0.3997, 0.5104, 0.3989, 0.5182, 0.3834, 0.5182, 0.3997, 0.5104, 0.4149, 0.5104, 0.4144, 0.5182, 0.3989, 0.5182, 0.3793, 0.5814, 0.3936, 0.5814, 0.3927, 0.5998, 0.3787, 0.5998, 0.38, 0.5629, 0.3946, 0.5629, 0.3936, 0.5814, 0.3793, 0.5814, 0.3946, 0.5629, 0.4093, 0.5629, 0.408, 0.5814, 0.3936, 0.5814, 0.3805, 0.5537, 0.3955, 0.5537, 0.3946, 0.5629, 0.38, 0.5629, 0.3811, 0.5445, 0.3964, 0.5445, 0.3955, 0.5537, 0.3805, 0.5537, 0.3964, 0.5445, 0.4116, 0.5445, 0.4104, 0.5537, 0.3955, 0.5537, 0.3913, 0.4464, 0.4036, 0.4464, 0.4035, 0.4633, 0.3907, 0.4633, 0.392, 0.4294, 0.4037, 0.4294, 0.4036, 0.4464, 0.3913, 0.4464, 0.4037, 0.4294, 0.4155, 0.4294, 0.4159, 0.4464, 0.4036, 0.4464, 0.3888, 0.479, 0.4025, 0.479, 0.4014, 0.4947, 0.3869, 0.4947, 0.3907, 0.4633, 0.4035, 0.4633, 0.4025, 0.479, 0.3888, 0.479, 0.4035, 0.4633, 0.4163, 0.4633, 0.4161, 0.479, 0.4025, 0.479, 0.6233, 0.479, 0.6376, 0.479, 0.6425, 0.4947, 0.6271, 0.4947, 0.6195, 0.4633, 0.6326, 0.4633, 0.6376, 0.479, 0.6233, 0.479, 0.6326, 0.4633, 0.6458, 0.4633, 0.6519, 0.479, 0.6376, 0.479, 0.5, 0.479, 0.5187, 0.479, 0.5172, 0.4947, 0.5, 0.4947, 0.5, 0.4633, 0.5203, 0.4633, 0.5187, 0.479, 0.5, 0.479, 0.5203, 0.4633, 0.5405, 0.4633, 0.5375, 0.479, 0.5187, 0.479, 0.4707, 0.479, 0.4853, 0.479, 0.4869, 0.4947, 0.4739, 0.4947, 0.4675, 0.4633, 0.4837, 0.4633, 0.4853, 0.479, 0.4707, 0.479, 0.4837, 0.4633, 0.5, 0.4633, 0.5, 0.479, 0.4853, 0.479, 0.4434, 0.479, 0.457, 0.479, 0.4594, 0.4947, 0.4449, 0.4947, 0.4419, 0.4633, 0.4547, 0.4633, 0.457, 0.479, 0.4434, 0.479, 0.4547, 0.4633, 0.4675, 0.4633, 0.4707, 0.479, 0.457, 0.479, 0.6208, 0.4464, 0.6332, 0.4464, 0.6326, 0.4633, 0.6195, 0.4633, 0.6221, 0.4294, 0.6338, 0.4294, 0.6332, 0.4464, 0.6208, 0.4464, 0.6338, 0.4294, 0.6454, 0.4294, 0.6456, 0.4464, 0.6332, 0.4464, 0.5031, 0.4351, 0.5247, 0.4407, 0.5203, 0.4633, 0.5, 0.4633, 0.5062, 0.407, 0.5292, 0.4182, 0.5247, 0.4407, 0.5031, 0.4351, 0.5292, 0.4182, 0.5522, 0.4294, 0.5464, 0.4464, 0.5247, 0.4407, 0.4651, 0.4464, 0.4841, 0.4407, 0.4837, 0.4633, 0.4675, 0.4633, 0.4627, 0.4294, 0.4844, 0.4182, 0.4841, 0.4407, 0.4651, 0.4464, 0.4844, 0.4182, 0.5062, 0.407, 0.5031, 0.4351, 0.4841, 0.4407, 0.4405, 0.4464, 0.4528, 0.4464, 0.4547, 0.4633, 0.4419, 0.4633, 0.4391, 0.4294, 0.4509, 0.4294, 0.4528, 0.4464, 0.4405, 0.4464, 0.4509, 0.4294, 0.4627, 0.4294, 0.4651, 0.4464, 0.4528, 0.4464, 0.4403, 0.5537, 0.4553, 0.5537, 0.4532, 0.5629, 0.4386, 0.5629, 0.4421, 0.5445, 0.4573, 0.5445, 0.4553, 0.5537, 0.4403, 0.5537, 0.4573, 0.5445, 0.4725, 0.5445, 0.4702, 0.5537, 0.4553, 0.5537, 0.4702, 0.5537, 0.4851, 0.5537, 0.4839, 0.5629, 0.4679, 0.5629, 0.4725, 0.5445, 0.4863, 0.5445, 0.4851, 0.5537, 0.4702, 0.5537, 0.4863, 0.5445, 0.5, 0.5445, 0.5, 0.5537, 0.4851, 0.5537, 0.5, 0.5537, 0.5208, 0.5542, 0.5229, 0.5635, 0.5, 0.5629, 0.5, 0.5445, 0.5187, 0.5448, 0.5208, 0.5542, 0.5, 0.5537, 0.5187, 0.5448, 0.5375, 0.5451, 0.5416, 0.5546, 0.5208, 0.5542, 0.6334, 0.5539, 0.6487, 0.5538, 0.6492, 0.5631, 0.6344, 0.5632, 0.6324, 0.5447, 0.6482, 0.5446, 0.6487, 0.5538, 0.6334, 0.5539, 0.6482, 0.5446, 0.664, 0.5445, 0.664, 0.5537, 0.6487, 0.5538, 0.6344, 0.5815, 0.6492, 0.5814, 0.6492, 0.5998, 0.6344, 0.5998, 0.6344, 0.5632, 0.6492, 0.5631, 0.6492, 0.5814, 0.6344, 0.5815, 0.6492, 0.5631, 0.664, 0.5629, 0.664, 0.5814, 0.6492, 0.5814, 0.5, 0.5814, 0.5229, 0.5817, 0.5229, 0.5998, 0.5, 0.5998, 0.5, 0.5629, 0.5229, 0.5635, 0.5229, 0.5817, 0.5, 0.5814, 0.5229, 0.5635, 0.5458, 0.5641, 0.5458, 0.582, 0.5229, 0.5817, 0.4653, 0.5814, 0.4826, 0.5814, 0.4813, 0.5998, 0.4627, 0.5998, 0.4679, 0.5629, 0.4839, 0.5629, 0.4826, 0.5814, 0.4653, 0.5814, 0.4839, 0.5629, 0.5, 0.5629, 0.5, 0.5814, 0.4826, 0.5814, 0.4366, 0.5814, 0.4509, 0.5814, 0.4487, 0.5998, 0.4347, 0.5998, 0.4386, 0.5629, 0.4532, 0.5629, 0.4509, 0.5814, 0.4366, 0.5814, 0.4532, 0.5629, 0.4679, 0.5629, 0.4653, 0.5814, 0.4509, 0.5814, 0.4454, 0.5182, 0.4608, 0.5182, 0.4613, 0.5261, 0.4455, 0.5261, 0.4452, 0.5104, 0.4604, 0.5104, 0.4608, 0.5182, 0.4454, 0.5182, 0.4604, 0.5104, 0.4755, 0.5104, 0.4763, 0.5182, 0.4608, 0.5182, 0.4763, 0.5182, 0.4882, 0.5182, 0.4886, 0.5261, 0.4771, 0.5261, 0.4755, 0.5104, 0.4878, 0.5104, 0.4882, 0.5182, 0.4763, 0.5182, 0.4878, 0.5104, 0.5, 0.5104, 0.5, 0.5182, 0.4882, 0.5182, 0.5, 0.5182, 0.5152, 0.5182, 0.5146, 0.5261, 0.5, 0.5261, 0.5, 0.5104, 0.5159, 0.5104, 0.5152, 0.5182, 0.5, 0.5182, 0.5159, 0.5104, 0.5318, 0.5104, 0.5305, 0.5182, 0.5152, 0.5182, 0.6295, 0.5182, 0.646, 0.5182, 0.6471, 0.5261, 0.6303, 0.5261, 0.6287, 0.5104, 0.6448, 0.5104, 0.646, 0.5182, 0.6295, 0.5182, 0.6448, 0.5104, 0.661, 0.5104, 0.6625, 0.5182, 0.646, 0.5182, 0.7995, 0.4947, 0.8337, 0.4947, 0.8337, 0.5104, 0.7995, 0.5104, 0.7995, 0.5261, 0.8337, 0.5261, 0.8337, 0.5445, 0.7995, 0.5445, 0.7538, 0.2415, 0.8032, 0.2353, 0.8134, 0.2955, 0.769, 0.2981, 0.7995, 0.4633, 0.8337, 0.4633, 0.8337, 0.4947, 0.7995, 0.4947, 0.7995, 0.4294, 0.8337, 0.4294, 0.8337, 0.4633, 0.7995, 0.4633, 0.7995, 0.5445, 0.8337, 0.5445, 0.8337, 0.5629, 0.7995, 0.5629, 0.7995, 0.5629, 0.8337, 0.5629, 0.8337, 0.5998, 0.7995, 0.5998, 0.7995, 0.763, 0.8337, 0.763, 0.8337, 0.8824, 0.7995, 0.8824, 0.7995, 0.5998, 0.8337, 0.5998, 0.8337, 0.763, 0.7995, 0.763, 0.7995, 0.5104, 0.8337, 0.5104, 0.8337, 0.5261, 0.7995, 0.5261, 0.7916, 0.3942, 0.8284, 0.3941, 0.8337, 0.4294, 0.7995, 0.4294, 0.7792, 0.3361, 0.8202, 0.336, 0.8284, 0.3941, 0.7916, 0.3942, 0.769, 0.2981, 0.8134, 0.2955, 0.8202, 0.336, 0.7792, 0.3361, 0.7651, 0.2079, 0.8108, 0.2079, 0.8032, 0.2353, 0.7538, 0.2415, 0.7995, 0.0869, 0.8337, 0.0869, 0.8108, 0.2079, 0.7651, 0.2079, 0.7995, 0.0, 0.8337, 0.0, 0.8337, 0.0869, 0.7995, 0.0869, 0.7995, 0.8824, 0.8337, 0.8824, 0.8337, 0.9244, 0.7995, 0.9244, 0.2403, 0.5629, 0.2955, 0.5629, 0.2955, 0.5998, 0.2403, 0.5998, 0.2403, 0.763, 0.2955, 0.763, 0.2955, 0.8824, 0.2403, 0.8823, 0.2403, 0.5998, 0.2955, 0.5998, 0.2955, 0.763, 0.2403, 0.763, 0.2403, 0.8823, 0.2955, 0.8824, 0.2955, 0.9244, 0.2403, 0.9244, 0.2403, 0.2228, 0.3103, 0.252, 0.3047, 0.2961, 0.2403, 0.2904, 0.2403, 0.3941, 0.3013, 0.3941, 0.3043, 0.4294, 0.2403, 0.4294, 0.2403, 0.3359, 0.3009, 0.3258, 0.3013, 0.3941, 0.2403, 0.3941, 0.2403, 0.2904, 0.3047, 0.2961, 0.3009, 0.3258, 0.2403, 0.3359, 0.2403, 0.2079, 0.2955, 0.2079, 0.3103, 0.252, 0.2403, 0.2228, 0.2403, 0.0869, 0.2955, 0.0869, 0.2955, 0.2079, 0.2403, 0.2079, 0.2403, 0.0, 0.2955, 0.0, 0.2955, 0.0869, 0.2403, 0.0869, 0.6531, 0.3022, 0.6788, 0.275, 0.6878, 0.312, 0.651, 0.3233, 0.6482, 0.3959, 0.7015, 0.3951, 0.7054, 0.4294, 0.6454, 0.4294, 0.6495, 0.3375, 0.6939, 0.3369, 0.7015, 0.3951, 0.6482, 0.3959, 0.651, 0.3233, 0.6878, 0.312, 0.6939, 0.3369, 0.6495, 0.3375, 0.664, 0.2079, 0.6917, 0.2079, 0.6788, 0.275, 0.6531, 0.3022, 0.664, 0.0869, 0.7146, 0.0869, 0.6917, 0.2079, 0.664, 0.2079, 0.664, 0.0, 0.7146, 0.0, 0.7146, 0.0869, 0.664, 0.0869, 0.664, 0.763, 0.7146, 0.763, 0.7146, 0.8824, 0.664, 0.8824, 0.664, 0.5998, 0.7146, 0.5998, 0.7146, 0.763, 0.664, 0.763, 0.664, 0.8824, 0.7146, 0.8824, 0.7146, 0.9244, 0.664, 0.9244, 0.7653, 0.8824, 0.7995, 0.8824, 0.7995, 0.9244, 0.7653, 0.9244, 0.7653, 0.0, 0.7995, 0.0, 0.7995, 0.0869, 0.7653, 0.0869, 0.7653, 0.0869, 0.7995, 0.0869, 0.7651, 0.2079, 0.7195, 0.2079, 0.7195, 0.2079, 0.7651, 0.2079, 0.7538, 0.2415, 0.7045, 0.2478, 0.7247, 0.3006, 0.769, 0.2981, 0.7792, 0.3361, 0.7383, 0.3362, 0.7383, 0.3362, 0.7792, 0.3361, 0.7916, 0.3942, 0.7548, 0.3942, 0.7548, 0.3942, 0.7916, 0.3942, 0.7995, 0.4294, 0.7653, 0.4294, 0.7653, 0.5104, 0.7995, 0.5104, 0.7995, 0.5261, 0.7653, 0.5261, 0.7653, 0.5998, 0.7995, 0.5998, 0.7995, 0.763, 0.7653, 0.763, 0.7653, 0.763, 0.7995, 0.763, 0.7995, 0.8824, 0.7653, 0.8824, 0.7653, 0.5629, 0.7995, 0.5629, 0.7995, 0.5998, 0.7653, 0.5998, 0.7653, 0.5445, 0.7995, 0.5445, 0.7995, 0.5629, 0.7653, 0.5629, 0.7653, 0.4294, 0.7995, 0.4294, 0.7995, 0.4633, 0.7653, 0.4633, 0.7653, 0.4633, 0.7995, 0.4633, 0.7995, 0.4947, 0.7653, 0.4947, 0.7045, 0.2478, 0.7538, 0.2415, 0.769, 0.2981, 0.7247, 0.3006, 0.7653, 0.5261, 0.7995, 0.5261, 0.7995, 0.5445, 0.7653, 0.5445, 0.7653, 0.4947, 0.7995, 0.4947, 0.7995, 0.5104, 0.7653, 0.5104])
me_plane_001.materials.append(mat_base_image)
me_plane_001.update()

# ---- curves / text
txt_text = bpy.data.curves.new('Text', 'FONT')
txt_text.dimensions = '2D'
txt_text.body = 'function setup_page() {\n  const tags = document.querySelectorAll("button.tag-button");\n  const item_buttons = document.querySelectorAll("button.timeline-item-button");\n\n  const active_filters: { [key: string]: boolean } = {};\n\n  const render = () => {\n    let root = document.querySelector("html");\n    if (!root) return;\n    let filters = Object.keys(active_filters).filter((k) => active_filters[k]);\n\n    if (filters.length > 0) {\n      root.classList.value = `filtering ${filters\n        .map((v) => `tag-${v}`)\n        .join(" ")}`;\n    } else {\n      root.classList.value = "";\n    }\n  };\n\n  for (const button of tags) {\n    let tag = button.id.replace("button-", "");\n    if (tag) {\n      button.addEventListener("click", () => {\n        active_filters[tag] = active_filters[tag] ? false : true;\n        render();\n      });\n    }\n  }\n\n  for (const button of item_buttons) {\n    let dialog_id = button.id.replace("item-", "dialog-");\n    let dialog = document.querySelector<HTMLDialogElement>(\n      `dialog#${dialog_id}`,\n    );\n    if (dialog) {\n      dialog.addEventListener("click", (event) => {\n        if (event.target == dialog) {\n          dialog?.close();\n        }\n      });\n      button.addEventListener("click", () => {\n        if (dialog) {\n          if (dialog.open) {\n            dialog.close();\n          } else {\n            dialog.showModal();\n          }\n        }\n        render();\n      });\n    }\n  }\n}\n\nexport default setup_page;\n'
txt_text.materials.append(mat_screen_glow)
txt_text.size = 0.1

# ---- objects
ob_camera = bpy.data.objects.new('Camera', cam_camera_001)
ob_plane = bpy.data.objects.new('Plane', me_plane_002)
ob_chrome_svg = bpy.data.objects.new('chrome.svg', None)
ob_graph = bpy.data.objects.new('graph', me_plane_003)
ob_imagebase = bpy.data.objects.new('ImageBase', me_plane_001)
ob_sun = bpy.data.objects.new('Sun', light_sun)
ob_text = bpy.data.objects.new('Text', txt_text)

# ---- transforms, parenting, visibility, modifiers, constraints
ob_camera.location = (0.0, -3.073, 0.5937)
ob_camera.rotation_euler = (1.571, 0.0, 0.0)
ob_plane.location = (-1.142, 35.66, -4.001)
ob_plane.rotation_euler = (1.571, -0.0, 0.0)
ob_plane.scale = (20.8, 20.8, 20.8)
ob_plane.visible_shadow = False
ob_chrome_svg.location = (1.414, -5.37e-08, 0.288)
ob_chrome_svg.scale = (0.4021, 0.4021, 0.4021)
ob_chrome_svg.empty_image_offset = (0.0, 0.0)
ob_chrome_svg.use_grease_pencil_lights = True
_m = ob_chrome_svg.modifiers.new('Tint Layer_001', 'GREASE_PENCIL_TINT')
_m.show_render = True
_m.tree_node_filter = 'Layer_001'
_m.custom_curve.use_clip = True
_m.custom_curve.clip_max_x = 1.0
_m.custom_curve.clip_max_y = 1.0
_m.custom_curve.extend = 'EXTRAPOLATED'
_m.custom_curve.white_level = (1.0, 1.0, 1.0)
_m.factor = 1.0
_m.color = (0.0782, 0.1912, 0.1413)
_m = ob_chrome_svg.modifiers.new('Tint Layer_001.001', 'GREASE_PENCIL_TINT')
_m.show_render = True
_m.tree_node_filter = 'Layer_001.001'
_m.custom_curve.use_clip = True
_m.custom_curve.clip_max_x = 1.0
_m.custom_curve.clip_max_y = 1.0
_m.custom_curve.extend = 'EXTRAPOLATED'
_m.custom_curve.white_level = (1.0, 1.0, 1.0)
_m.factor = 1.0
_m.color = (0.0782, 0.1912, 0.1413)
_m = ob_chrome_svg.modifiers.new('Tint Layer_001.002', 'GREASE_PENCIL_TINT')
_m.show_render = True
_m.tree_node_filter = 'Layer_001.002'
_m.custom_curve.use_clip = True
_m.custom_curve.clip_max_x = 1.0
_m.custom_curve.clip_max_y = 1.0
_m.custom_curve.extend = 'EXTRAPOLATED'
_m.custom_curve.white_level = (1.0, 1.0, 1.0)
_m.factor = 1.0
_m.color = (0.0782, 0.1912, 0.1413)
_m = ob_chrome_svg.modifiers.new('Tint Layer_001.003', 'GREASE_PENCIL_TINT')
_m.show_render = True
_m.tree_node_filter = 'Layer_001.003'
_m.custom_curve.use_clip = True
_m.custom_curve.clip_max_x = 1.0
_m.custom_curve.clip_max_y = 1.0
_m.custom_curve.extend = 'EXTRAPOLATED'
_m.custom_curve.white_level = (1.0, 1.0, 1.0)
_m.factor = 1.0
_m.color = (0.0782, 0.1912, 0.1413)
_m = ob_chrome_svg.modifiers.new('Tint Layer_001.004', 'GREASE_PENCIL_TINT')
_m.show_render = True
_m.tree_node_filter = 'Layer_001.004'
_m.custom_curve.use_clip = True
_m.custom_curve.clip_max_x = 1.0
_m.custom_curve.clip_max_y = 1.0
_m.custom_curve.extend = 'EXTRAPOLATED'
_m.custom_curve.white_level = (1.0, 1.0, 1.0)
_m.factor = 1.0
_m.color = (0.0782, 0.1912, 0.1413)
ob_graph.location = (0.7558, -7.206e-08, 0.761)
ob_graph.scale = (0.555, 0.555, 0.555)
_m = ob_graph.modifiers.new('Skin', 'SKIN')
ob_imagebase.location = (0.0, 0.0, 0.0)
ob_imagebase.hide_select = True
ob_imagebase.visible_shadow = False
ob_sun.location = (0.0, 0.0, 0.2498)
ob_sun.rotation_euler = (-5.291, 0.9619, -0.5395)
ob_text.location = (0.4999, 0.8288, 1.528)
ob_text.rotation_euler = (1.571, -0.0, 0.0)
ob_text.scale = (0.4577, 0.4577, 0.4577)

# ---- collection membership
scene.collection.objects.link(ob_camera)
col_overlay.objects.link(ob_plane)
col_items.objects.link(ob_chrome_svg)
col_items.objects.link(ob_graph)
col_items.objects.link(ob_imagebase)
col_items.objects.link(ob_sun)
col_items.objects.link(ob_text)
def _layer_coll(name, lc=None):
    lc = lc or bpy.context.view_layer.layer_collection
    for c in lc.children:
        if c.name == name: return c
        r = _layer_coll(name, c)
        if r: return r
_layer_coll('Overlay').exclude = True

# ---- scene / render settings (as saved in the file)
scene.camera = ob_camera
scene.frame_start = 1; scene.frame_end = 250; scene.frame_set(1)
scene.render.engine = 'BLENDER_EEVEE_NEXT'
scene.render.image_settings.exr_codec = 'NONE'
scene.render.use_sequencer = False
scene.render.simplify_subdivision_render = 0
scene.render.simplify_child_particles_render = 0.0
scene.cycles.sampling_pattern = 'TABULATED_SOBOL'
scene.eevee.use_shadows = False
scene.view_settings.look = 'AgX - Medium Low Contrast'
bpy.context.view_layer.update()
